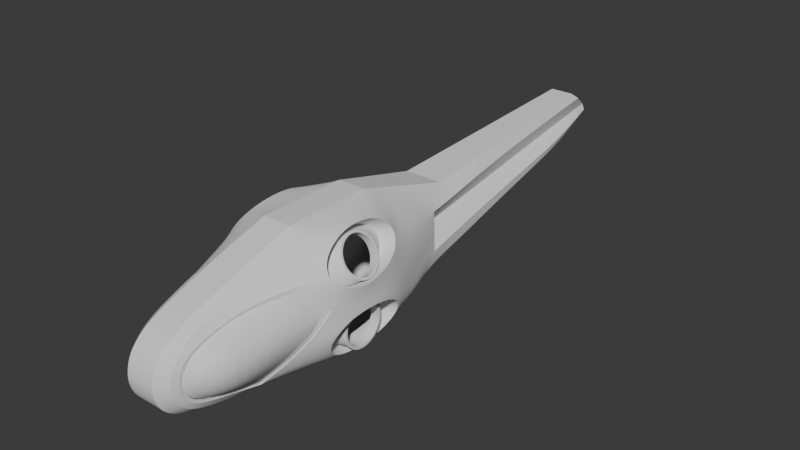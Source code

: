 # Source: Ornithopter.blend  (saved by Blender 4.1.23; exported with 4.5.12 LTS)
import bpy
from mathutils import Matrix  # noqa: F401  (used for matrix-valued properties, if any)

bpy.ops.wm.read_factory_settings(use_empty=True)
scene = bpy.context.scene
scene.name = 'Scene'

# ---- collections
col_collection = bpy.data.collections.new('Collection'); scene.collection.children.link(col_collection)
col_blueprints = bpy.data.collections.new('BluePrints'); scene.collection.children.link(col_blueprints)
col_extra = bpy.data.collections.new('Extra'); scene.collection.children.link(col_extra)

# ---- materials (node trees are filled in below, after node groups)
mat_material_004 = bpy.data.materials.new('Material.004')
mat_material_004.use_transparent_shadow = False
mat_material_004.diffuse_color = (0.2327, 0.2426, 0.247, 1.0)

# ---- node groups
ng_smooth_by_angle = bpy.data.node_groups.new('Smooth by Angle', 'GeometryNodeTree')
_s = ng_smooth_by_angle.interface.new_socket(name='Mesh', in_out='OUTPUT', socket_type='NodeSocketGeometry')
_s = ng_smooth_by_angle.interface.new_socket(name='Mesh', in_out='INPUT', socket_type='NodeSocketGeometry')
_s = ng_smooth_by_angle.interface.new_socket(name='Angle', in_out='INPUT', socket_type='NodeSocketFloat')
_s.subtype = 'ANGLE'
_s.default_value = 0.5236
_s.min_value = 0.0
_s.max_value = 3.142
_s.description = 'Maximum face angle for smooth edges'
_s = ng_smooth_by_angle.interface.new_socket(name='Ignore Sharpness', in_out='INPUT', socket_type='NodeSocketBool')
_s.force_non_field = True
ng_smooth_by_angle.is_modifier = True
_N = ng_smooth_by_angle.nodes; _L = ng_smooth_by_angle.links
n0 = _N.new('GeometryNodeSetShadeSmooth'); n0.name = 'Set Shade Smooth'; n0.location = (120, -80)
n0.domain = 'EDGE'
n1 = _N.new('GeometryNodeSetShadeSmooth'); n1.name = 'Set Shade Smooth.001'; n1.location = (300, -80)
n2 = _N.new('NodeGroupOutput'); n2.name = 'Group Output'; n2.location = (480, -80)
n3 = _N.new('GeometryNodeInputMeshEdgeAngle'); n3.name = 'Edge Angle'; n3.location = (-440, -240)
n4 = _N.new('NodeGroupInput'); n4.name = 'Group Input'; n4.location = (-80, -80)
n5 = _N.new('GeometryNodeInputEdgeSmooth'); n5.name = 'Is Edge Smooth'; n5.location = (-260, -120)
n6 = _N.new('GeometryNodeInputShadeSmooth'); n6.name = 'Is Shade Smooth'; n6.location = (-440, -397)
n7 = _N.new('FunctionNodeCompare'); n7.name = 'Compare'; n7.location = (-260, -260)
n7.operation = 'LESS_EQUAL'
n7.inputs[6].default_value = (0.0, 0.0, 0.0, 0.0)
n7.inputs[7].default_value = (0.0, 0.0, 0.0, 0.0)
n8 = _N.new('FunctionNodeBooleanMath'); n8.name = 'Boolean Math.001'; n8.location = (-80, -260)
n9 = _N.new('NodeGroupInput'); n9.name = 'Group Input.001'; n9.location = (-440, -329)
n10 = _N.new('NodeGroupInput'); n10.name = 'Group Input.002'; n10.location = (-259, -189)
n11 = _N.new('FunctionNodeBooleanMath'); n11.name = 'Boolean Math'; n11.location = (-80, -149)
n11.operation = 'OR'
n12 = _N.new('FunctionNodeBooleanMath'); n12.name = 'Boolean Math.002'; n12.location = (-260, -380)
n12.operation = 'OR'
n13 = _N.new('NodeGroupInput'); n13.name = 'Group Input.003'; n13.location = (-440, -460)
_L.new(n3.outputs[0], n7.inputs[0])
_L.new(n1.outputs[0], n2.inputs[0])
_L.new(n9.outputs[1], n7.inputs[1])
_L.new(n7.outputs[0], n8.inputs[0])
_L.new(n4.outputs[0], n0.inputs[0])
_L.new(n0.outputs[0], n1.inputs[0])
_L.new(n8.outputs[0], n0.inputs[2])
_L.new(n10.outputs[2], n11.inputs[1])
_L.new(n5.outputs[0], n11.inputs[0])
_L.new(n11.outputs[0], n0.inputs[1])
_L.new(n13.outputs[2], n12.inputs[1])
_L.new(n6.outputs[0], n12.inputs[0])
_L.new(n12.outputs[0], n8.inputs[1])
n2.is_active_output = True

# ---- material node trees
mat_material_004.use_nodes = True; mat_material_004.node_tree.nodes.clear()
_N = mat_material_004.node_tree.nodes; _L = mat_material_004.node_tree.links
n0 = _N.new('ShaderNodeBsdfPrincipled'); n0.name = 'Principled BSDF'; n0.location = (10, 300)
n1 = _N.new('ShaderNodeOutputMaterial'); n1.name = 'Material Output'; n1.location = (300, 300)
_L.new(n0.outputs[0], n1.inputs[0])
n1.is_active_output = True

# ---- world
world_world = bpy.data.worlds.new('World'); scene.world = world_world
world_world.use_nodes = True; world_world.node_tree.nodes.clear()
_N = world_world.node_tree.nodes; _L = world_world.node_tree.links
n0 = _N.new('ShaderNodeOutputWorld'); n0.name = 'World Output'; n0.location = (300, 300)
n1 = _N.new('ShaderNodeBackground'); n1.name = 'Background'; n1.location = (10, 300)
n1.inputs[0].default_value = (0.05088, 0.05088, 0.05088, 1.0)
_L.new(n1.outputs[0], n0.inputs[0])
n0.is_active_output = True
world_world.color = (0.05088, 0.05088, 0.05088)
world_world.use_sun_shadow = False
world_world.sun_shadow_jitter_overblur = 0.0

# ---- meshes
me_plane = bpy.data.meshes.new('Plane')
me_plane.from_pydata([(-0.3275, 0.7493, 3.443), (-0.3275, 1.338, 3.637), (6.593e-17, 0.7493, 3.443), (1.092e-16, 1.338, 3.637), (-0.7894, 0.9448, 3.094), (-0.9122, 1.342, 3.16), (-0.6462, 1.326, 3.431), (-0.5307, 0.8164, 3.333), (-0.5307, 0.4346, 3.191), (-0.5307, 0.01274, 3.021), (-0.5307, -0.3671, 2.812), (-0.5307, -0.5332, 2.656), (-0.5307, -0.6321, 2.518), (-0.5307, -0.6957, 2.375), (-0.5307, -0.731, 2.195), (-0.5307, -0.7186, 2.022), (-0.5307, -0.6727, 1.87), (-0.5307, -0.595, 1.739), (-0.5307, -0.4978, 1.63), (-0.5307, -0.376, 1.533), (-0.5307, -0.2055, 1.447), (-0.5307, -0.02268, 1.388), (-0.5307, 0.1893, 1.331), (-0.5307, 0.4653, 1.271), (-0.5325, 0.7911, 1.211), (-0.7088, 0.5306, 3.011), (-0.6529, 0.08739, 2.875), (-0.6173, -0.2816, 2.699), (-0.6072, -0.4159, 2.586), (-0.5984, -0.5027, 2.473), (-0.596, -0.5513, 2.356), (-0.5911, -0.5786, 2.202), (-0.5919, -0.5717, 2.047), (-0.5912, -0.5296, 1.925), (-0.5964, -0.4675, 1.81), (-0.5995, -0.384, 1.717), (-0.6054, -0.2803, 1.642), (-0.6173, -0.129, 1.576), (-0.6271, 0.05369, 1.526), (-0.6399, 0.3303, 1.462), (-0.6521, 0.6077, 1.4), (-0.6645, 0.8857, 1.342), (-0.3275, 2.449, 3.971), (1.092e-16, 2.449, 3.971), (-1.108, 2.774, 3.698), (-0.7235, 2.595, 3.832), (1.092e-16, 1.894, 3.804), (-0.3275, 1.894, 3.804), (-0.8175, 2.005, 3.57), (-1.123, 1.942, 3.218), (-1.33, 2.414, 3.254), (-1.231, 2.457, 3.44), (-1.155, 2.592, 3.59), (1.092e-16, 2.208, 3.898), (-0.7546, 2.355, 3.724), (-0.3275, 2.208, 3.898), (-1.406, 2.389, 2.594), (-1.253, 2.092, 3.027), (-1.522, 2.867, 2.871), (-1.41, 2.5, 3.072), (-1.477, 2.667, 2.952), (-0.6964, 1.164, 1.293), (-0.3314, 0.7034, 1.11), (0.0, 0.7034, 1.11), (0.0, 1.785, 0.9745), (-0.4192, 1.829, 0.9733), (-0.5325, 1.089, 1.153), (0.0, 1.071, 1.05), (-0.3314, 1.072, 1.05), (-1.521, 3.325, 2.557), (-1.553, 3.296, 2.824), (-1.545, 3.08, 2.835), (-1.507, 2.851, 2.575), (-1.549, 3.308, 2.288), (-1.538, 3.032, 2.272), (-1.512, 2.775, 2.212), (-1.475, 2.536, 2.078), (-1.392, 2.404, 1.876), (-1.302, 2.432, 1.635), (-1.228, 2.597, 1.434), (-1.175, 2.825, 1.303), (-1.141, 3.077, 1.213), (-1.318, 2.076, 2.234), (-1.159, 1.761, 1.9), (0.0, 2.387, 0.9773), (-0.5569, 2.414, 0.9732), (-0.8924, 2.553, 1.158), (-0.945, 1.461, 1.586), (-0.3275, 4.529, 3.971), (0.0, 4.529, 3.971), (-1.056, 3.02, 3.795), (-1.031, 3.286, 3.843), (-1.024, 3.556, 3.853), (-1.037, 3.826, 3.826), (8.734e-17, 2.865, 3.971), (-1.078, 4.081, 3.748), (6.551e-17, 3.281, 3.971), (4.367e-17, 3.697, 3.971), (2.184e-17, 4.113, 3.971), (-0.3275, 4.113, 3.971), (-0.3275, 3.697, 3.971), (-0.3275, 3.281, 3.971), (-0.3275, 2.865, 3.971), (-0.7027, 4.305, 3.859), (-0.6925, 2.934, 3.881), (-0.68, 3.277, 3.906), (-0.6759, 3.621, 3.913), (-0.6821, 3.964, 3.899), (-0.4093, 6.03, 3.551), (0.0, 6.026, 3.552), (-0.7884, 6.197, 2.977), (-1.501, 3.79, 2.55), (-1.429, 4.261, 2.556), (-1.255, 4.89, 2.594), (-1.072, 5.512, 2.594), (-0.8634, 6.127, 2.594), (-1.517, 3.695, 2.879), (-1.459, 4.022, 2.989), (-1.391, 4.233, 3.137), (-1.257, 4.385, 3.364), (-1.16, 4.313, 3.582), (-0.8259, 6.162, 2.785), (-1.275, 4.703, 2.969), (-1.125, 5.189, 2.905), (-0.9752, 5.675, 2.843), (-1.149, 4.693, 3.297), (-1.027, 5.199, 3.189), (-0.9105, 5.688, 3.085), (0.0, 4.835, 3.886), (0.0, 5.21, 3.781), (0.0, 5.65, 3.657), (-0.3889, 5.655, 3.656), (-0.3649, 5.215, 3.779), (-0.3441, 4.835, 3.886), (-0.7808, 4.684, 3.683), (-0.6992, 5.703, 3.356), (-0.7519, 5.217, 3.496), (-0.6517, 6.108, 3.264), (-0.4534, 6.819, 3.335), (0.0, 6.815, 3.336), (-0.7157, 6.859, 3.019), (-0.593, 6.84, 3.173), (-0.9277, 6.056, 2.15), (-1.416, 4.291, 1.929), (-1.477, 4.08, 2.088), (-1.515, 3.835, 2.193), (-1.539, 3.575, 2.259), (-1.326, 4.408, 1.695), (-1.239, 4.333, 1.467), (-1.173, 4.13, 1.299), (-1.137, 3.88, 1.208), (0.0, 3.37, 0.9867), (-1.123, 3.611, 1.173), (-1.124, 3.343, 1.172), (-1.034, 5.64, 2.056), (-1.141, 5.224, 1.962), (-1.045, 5.598, 2.324), (-1.333, 4.605, 2.3), (-1.18, 5.104, 2.241), (-0.8955, 6.091, 2.372), (-1.259, 4.764, 1.858), (-0.6588, 2.919, 0.9775), (-0.6588, 3.37, 0.9867), (0.0, 2.932, 0.9776), (-0.6588, 3.757, 1.018), (-0.6588, 4.12, 1.083), (-0.5937, 4.595, 1.198), (-0.5389, 5.14, 1.347), (-0.9082, 2.995, 1.105), (-0.92, 3.396, 1.084), (-0.9174, 3.75, 1.109), (-0.9199, 4.118, 1.19), (-0.8633, 6.128, 1.845), (-0.4587, 6.177, 1.611), (-1.211, 4.736, 1.602), (-1.112, 5.208, 1.665), (-0.9681, 5.663, 1.751), (-0.4966, 5.681, 1.485), (-0.7416, 6.154, 1.686), (-0.8774, 5.606, 1.559), (-0.984, 5.121, 1.456), (-1.065, 4.481, 1.363), (0.0, 3.757, 1.018), (0.0, 4.12, 1.083), (0.0, 4.595, 1.198), (0.0, 5.14, 1.347), (0.0, 6.177, 1.611), (0.0, 5.681, 1.485), (-0.276, 12.28, 3.728), (0.0, 12.28, 3.729), (-0.3554, 12.48, 3.576), (-0.4144, 8.021, 3.421), (-0.5873, 8.082, 3.141), (0.0, 8.017, 3.422), (-0.381, 9.049, 3.495), (0.0, 9.045, 3.496), (-0.5045, 9.136, 3.246), (-0.3131, 11.14, 3.645), (0.0, 11.14, 3.647), (-0.3948, 11.3, 3.459), (-0.3157, 12.38, 3.652), (-0.5009, 8.052, 3.281), (-0.4428, 9.093, 3.371), (-0.354, 11.22, 3.552), (-0.1979, 12.98, 3.249), (-0.5387, 6.183, 2.565), (-0.4497, 10.22, 3.353), (-0.3471, 10.09, 3.57), (0.0, 10.09, 3.571), (-0.3984, 10.16, 3.462), (-0.2591, 11.76, 3.126), (-0.3202, 10.54, 3.004), (-0.3814, 9.317, 2.881), (-0.4426, 8.098, 2.758), (-0.5038, 6.878, 2.635), (-0.2473, 13.0, 3.098), (-0.5351, 11.44, 2.887), (-0.8251, 7.133, 2.292), (-0.7373, 8.21, 2.438), (-0.6628, 9.287, 2.587), (-0.5936, 10.36, 2.738), (-0.2054, 13.01, 3.022), (-0.5002, 11.47, 2.762), (-0.8068, 7.196, 2.028), (-0.7181, 8.264, 2.212), (-0.6455, 9.332, 2.395), (-0.5728, 10.4, 2.578), (-0.1585, 13.02, 2.956), (0.0, 13.02, 2.956), (-0.4086, 7.319, 1.835), (-0.3586, 8.46, 2.059), (-0.3086, 9.601, 2.284), (-0.2585, 10.74, 2.508), (-0.2085, 11.88, 2.732), (0.0, 7.319, 1.835), (0.0, 8.46, 2.059), (0.0, 9.601, 2.284), (0.0, 10.74, 2.508), (0.0, 11.88, 2.732), (-0.1822, 13.02, 2.988), (-0.3544, 11.68, 2.747), (-0.4157, 10.57, 2.543), (-0.477, 9.467, 2.339), (-0.5383, 8.362, 2.135), (-0.6077, 7.257, 1.932), (0.0, 13.01, 3.022), (0.0, 13.0, 3.098), (0.0, 12.98, 3.249), (0.0, 12.48, 3.576), (0.0, 12.38, 3.652), (0.0, 13.02, 2.989), (-1.277, 2.078, 1.893), (-1.134, 1.933, 1.636), (-0.9509, 1.825, 1.378), (-1.339, 2.241, 2.815), (-1.389, 2.281, 2.142), (-0.7066, 1.88, 1.147), (-1.03, 3.235, 3.634), (-1.265, 3.213, 1.315), (-1.266, 3.086, 1.4), (-1.267, 2.994, 1.521), (-1.269, 2.947, 1.665), (-1.271, 2.949, 1.817), (-1.274, 2.999, 1.96), (-1.275, 3.094, 2.079), (-1.277, 3.222, 2.16), (-1.277, 3.37, 2.196), (-1.428, 3.353, 2.888), (-1.42, 3.498, 2.893), (-1.379, 3.095, 3.0), (-1.326, 3.009, 3.104), (-1.414, 3.214, 2.925), (-1.126, 3.02, 3.473), (-1.192, 2.969, 3.354), (-1.262, 2.965, 3.227), (-1.07, 3.112, 3.57), (-1.01, 3.377, 3.66), (-1.013, 3.521, 3.644), (-1.038, 3.652, 3.587), (-1.083, 3.756, 3.496), (-1.39, 3.633, 2.939), (-1.341, 3.742, 3.021), (-1.278, 3.814, 3.13), (-1.21, 3.842, 3.255), (-1.142, 3.822, 3.381), (-1.273, 3.841, 1.88), (-1.275, 3.77, 2.015), (-1.276, 3.66, 2.119), (-1.277, 3.521, 2.182), (-1.271, 3.864, 1.73), (-1.269, 3.838, 1.581), (-1.267, 3.764, 1.448), (-1.265, 3.651, 1.346), (-1.264, 3.511, 1.287), (-1.264, 3.359, 1.276), (-0.8291, 3.117, 1.352), (-0.8141, 3.348, 1.317), (-0.8134, 3.582, 1.317), (-0.8256, 3.818, 1.349), (-0.8576, 4.036, 1.428), (-0.915, 4.213, 1.574), (-0.9906, 4.278, 1.772), (-1.069, 4.176, 1.976), (-1.185, 3.322, 2.288), (-1.176, 3.553, 2.263), (-1.155, 3.779, 2.205), (-1.122, 3.992, 2.114), (-0.7747, 4.012, 3.548), (-0.846, 4.22, 3.403), (-0.9389, 4.284, 3.196), (-1.06, 4.15, 2.991), (-1.121, 3.958, 2.86), (-1.174, 3.658, 2.757), (-1.208, 3.297, 2.706), (-0.7375, 3.779, 3.619), (-0.7257, 3.533, 3.645), (-0.7319, 3.288, 3.635), (-0.7543, 3.046, 3.592), (-0.8004, 2.823, 3.505), (-0.8588, 2.898, 1.43), (-0.9046, 2.699, 1.544), (-0.9682, 2.556, 1.717), (-1.049, 2.533, 1.932), (-1.118, 2.643, 2.1), (-1.15, 2.855, 2.218), (-1.174, 3.083, 2.274), (-1.18, 2.912, 2.748), (-1.2, 3.105, 2.716), (-1.139, 2.73, 2.821), (-1.075, 2.577, 2.937), (-1.002, 2.495, 3.103), (-0.8421, 2.661, 3.41), (-0.915, 2.536, 3.266), (-1.067, 3.796, 3.522), (-1.133, 3.869, 3.394), (-1.209, 3.892, 3.253), (-1.285, 3.861, 3.114), (-1.354, 3.78, 2.992), (-1.409, 3.659, 2.901), (-1.443, 3.509, 2.85), (-1.017, 3.68, 3.623), (-0.9894, 3.534, 3.686), (-0.9862, 3.374, 3.704), (-1.008, 3.216, 3.675), (-1.053, 3.079, 3.603), (-1.437, 3.193, 2.886), (-1.452, 3.348, 2.844), (-1.397, 3.06, 2.969), (-1.338, 2.964, 3.085), (-1.266, 2.916, 3.221), (-1.116, 2.976, 3.495), (-1.19, 2.92, 3.363), (-0.896, 3.715, 3.456), (-0.9496, 3.799, 3.35), (-1.013, 3.839, 3.226), (-1.078, 3.832, 3.096), (-1.139, 3.778, 2.976), (-1.189, 3.684, 2.878), (-1.222, 3.558, 2.813), (-0.8575, 3.598, 3.532), (-0.8385, 3.459, 3.57), (-0.8408, 3.314, 3.565), (-0.8643, 3.178, 3.519), (-0.9065, 3.067, 3.436), (-1.227, 3.272, 2.804), (-1.235, 3.416, 2.787), (-1.198, 3.143, 2.862), (-1.151, 3.041, 2.954), (-1.092, 2.978, 3.071), (-0.9627, 2.992, 3.326), (-1.027, 2.961, 3.199), (-1.116, 3.891, 3.394), (-1.103, 3.888, 3.389), (-1.034, 3.806, 3.513), (-1.045, 3.813, 3.524), (-1.193, 3.914, 3.249), (-1.178, 3.913, 3.247), (-1.269, 3.882, 3.105), (-1.252, 3.876, 3.105), (-1.334, 3.796, 2.98), (-1.313, 3.788, 2.985), (-1.384, 3.659, 2.886), (-1.361, 3.647, 2.894), (-1.424, 3.493, 2.838), (-1.399, 3.475, 2.849), (-0.9823, 3.682, 3.606), (-0.991, 3.69, 3.622), (-0.9548, 3.528, 3.66), (-0.9616, 3.534, 3.681), (-0.9545, 3.361, 3.673), (-0.9606, 3.365, 3.697), (-0.9793, 3.2, 3.645), (-0.9864, 3.202, 3.668), (-1.026, 3.06, 3.575), (-1.035, 3.061, 3.596), (-1.42, 3.174, 2.877), (-1.394, 3.167, 2.886), (-1.408, 3.319, 2.847), (-1.434, 3.33, 2.835), (-1.382, 3.04, 2.96), (-1.358, 3.037, 2.965), (-1.253, 2.894, 3.215), (-1.235, 2.893, 3.21), (-1.303, 2.941, 3.077), (-1.324, 2.943, 3.077), (-1.086, 2.958, 3.475), (-1.099, 2.957, 3.49), (-1.159, 2.899, 3.348), (-1.174, 2.899, 3.358), (-1.264, 3.188, 1.262), (-1.263, 3.354, 1.218), (-1.264, 3.525, 1.23), (-1.265, 3.682, 1.297), (-1.267, 3.81, 1.411), (-1.269, 3.893, 1.561), (-1.271, 3.923, 1.73), (-1.274, 3.897, 1.899), (-1.278, 3.366, 2.254), (-1.278, 3.536, 2.238), (-1.277, 3.692, 2.168), (-1.276, 3.817, 2.05), (-1.265, 3.046, 1.357), (-1.267, 2.942, 1.493), (-1.269, 2.889, 1.656), (-1.272, 2.891, 1.827), (-1.274, 2.948, 1.988), (-1.276, 3.055, 2.122), (-1.277, 3.199, 2.214), (-1.054, 3.213, 1.318), (-1.053, 3.36, 1.279), (-1.054, 3.511, 1.29), (-1.055, 3.651, 1.349), (-1.056, 3.764, 1.451), (-1.058, 3.838, 1.584), (-1.06, 3.864, 1.733), (-1.062, 3.841, 1.883), (-1.066, 3.37, 2.199), (-1.066, 3.521, 2.185), (-1.066, 3.66, 2.122), (-1.064, 3.77, 2.018), (-1.055, 3.087, 1.403), (-1.056, 2.995, 1.524), (-1.058, 2.947, 1.668), (-1.061, 2.949, 1.82), (-1.063, 3.0, 1.963), (-1.065, 3.094, 2.082), (-1.066, 3.223, 2.163), (-1.224, 3.182, 1.27), (-1.202, 3.187, 1.293), (-1.201, 3.355, 1.252), (-1.223, 3.353, 1.227), (-1.202, 3.528, 1.262), (-1.223, 3.53, 1.238), (-1.204, 3.69, 1.321), (-1.226, 3.694, 1.301), (-1.21, 3.824, 1.427), (-1.231, 3.829, 1.413), (-1.22, 3.916, 1.57), (-1.239, 3.92, 1.562), (-1.23, 3.952, 1.736), (-1.246, 3.955, 1.733), (-1.235, 3.927, 1.907), (-1.25, 3.929, 1.908), (-1.237, 3.543, 2.248), (-1.217, 3.541, 2.233), (-1.223, 3.342, 2.254), (-1.242, 3.349, 2.267), (-1.245, 3.716, 2.178), (-1.226, 3.716, 2.167), (-1.25, 3.847, 2.061), (-1.234, 3.846, 2.055), (-1.227, 3.032, 1.364), (-1.205, 3.039, 1.383), (-1.233, 2.92, 1.498), (-1.213, 2.925, 1.511), (-1.242, 2.859, 1.661), (-1.225, 2.862, 1.668), (-1.251, 2.858, 1.837), (-1.237, 2.858, 1.839), (-1.257, 2.914, 2.001), (-1.244, 2.912, 1.999), (-1.256, 3.024, 2.137), (-1.242, 3.018, 2.132), (-1.253, 3.171, 2.229), (-1.236, 3.163, 2.219), (-0.8931, 1.342, 3.16), (-0.7704, 0.9448, 3.094), (-0.6898, 0.5306, 3.011), (-0.6339, 0.08739, 2.875), (-0.5982, -0.2816, 2.699), (-0.5882, -0.4159, 2.586), (-0.5794, -0.5027, 2.473), (-0.577, -0.5513, 2.356), (-0.5721, -0.5786, 2.202), (-0.5729, -0.5717, 2.047), (-0.5722, -0.5296, 1.925), (-0.5774, -0.4675, 1.81), (-0.5805, -0.384, 1.717), (-0.5864, -0.2803, 1.642), (-0.5983, -0.129, 1.576), (-0.6081, 0.05369, 1.526), (-0.6208, 0.3303, 1.462), (-0.6331, 0.6077, 1.4), (-0.6455, 0.8857, 1.342), (-1.32, 2.241, 2.815), (-1.387, 2.389, 2.594), (-1.104, 1.942, 3.218), (-1.234, 2.092, 3.027), (-0.6773, 1.164, 1.293), (-1.299, 2.076, 2.234), (-1.14, 1.761, 1.9), (-0.9259, 1.461, 1.586), (-0.8857, 1.328, 3.081), (-0.7708, 0.9424, 3.027), (-0.6953, 0.5425, 2.943), (-0.643, 0.1235, 2.821), (-0.6096, -0.2225, 2.658), (-0.6002, -0.3483, 2.558), (-0.5919, -0.4351, 2.456), (-0.5897, -0.4852, 2.348), (-0.5851, -0.5163, 2.203), (-0.5859, -0.5034, 2.057), (-0.5852, -0.4687, 1.939), (-0.5901, -0.4058, 1.834), (-0.593, -0.324, 1.748), (-0.5985, -0.2195, 1.685), (-0.6096, -0.07877, 1.629), (-0.6188, 0.09603, 1.58), (-0.6307, 0.3504, 1.519), (-0.6422, 0.6055, 1.464), (-0.6538, 0.8723, 1.407), (-1.246, 1.998, 2.733), (-1.304, 2.155, 2.478), (-1.056, 1.758, 3.112), (-1.153, 1.863, 2.948), (-0.6836, 1.119, 1.36), (-1.266, 1.949, 2.247), (-1.117, 1.659, 1.933), (-0.9164, 1.387, 1.64)], [], [(0, 2, 3, 1), (7, 6, 5, 4), (0, 1, 6, 7), (4, 25, 8, 7), (9, 8, 25, 26), (10, 9, 26, 27), (11, 10, 27, 28), (12, 11, 28, 29), (13, 12, 29, 30), (14, 13, 30, 31), (15, 14, 31, 32), (16, 15, 32, 33), (17, 16, 33, 34), (18, 17, 34, 35), (19, 18, 35, 36), (20, 19, 36, 37), (21, 20, 37, 38), (22, 21, 38, 39), (23, 22, 39, 40), (24, 23, 40, 41), (55, 53, 43, 42), (54, 55, 42, 45), (48, 49, 5, 6), (47, 48, 6, 1), (59, 60, 254, 57), (48, 47, 55, 54), (47, 46, 53, 55), (52, 51, 48, 54), (45, 44, 52, 54), (46, 47, 1, 3), (59, 57, 49, 50), (49, 48, 51, 50), (67, 68, 65, 64), (66, 24, 41, 61), (63, 62, 68, 67), (62, 24, 66, 68), (69, 72, 71, 70), (58, 71, 72, 56), (72, 74, 75, 56), (73, 69, 111, 146), (65, 85, 84, 64), (79, 253, 252, 78), (77, 251, 255, 76), (78, 252, 251, 77), (69, 73, 74, 72), (256, 65, 68, 66), (81, 86, 256, 80), (85, 65, 256, 86), (99, 98, 89, 88), (103, 107, 99, 88), (42, 43, 94, 102), (102, 94, 96, 101), (105, 101, 100, 106), (100, 97, 98, 99), (106, 100, 99, 107), (105, 106, 92, 91), (104, 102, 101, 105), (90, 104, 105, 91), (92, 106, 107, 93), (95, 93, 107, 103), (42, 102, 104, 45), (45, 104, 90, 44), (131, 130, 109, 108), (70, 116, 111, 69), (112, 111, 116, 117), (124, 127, 110, 121), (118, 119, 125, 122), (122, 125, 126, 123), (123, 126, 127, 124), (115, 114, 124, 121), (114, 113, 123, 124), (113, 112, 122, 123), (112, 117, 118, 122), (103, 88, 133, 134), (134, 133, 132, 136), (136, 126, 125, 134), (132, 129, 130, 131), (88, 89, 128, 133), (133, 128, 129, 132), (126, 136, 135, 127), (103, 134, 120, 95), (120, 134, 125, 119), (135, 137, 110, 127), (137, 135, 131, 108), (135, 136, 132, 131), (108, 109, 139, 138), (110, 137, 141, 140), (141, 137, 108, 138), (111, 112, 145, 146), (142, 154, 156, 159), (113, 114, 156, 158), (144, 157, 160, 143), (145, 112, 157, 144), (160, 157, 158, 155), (156, 114, 115, 159), (156, 154, 155, 158), (158, 157, 112, 113), (169, 162, 161, 168), (170, 169, 152, 150), (177, 187, 185, 167), (171, 165, 164, 170), (149, 171, 170, 150), (173, 186, 187, 177), (161, 162, 151, 163), (152, 169, 168, 153), (86, 81, 153, 168), (85, 86, 168, 161), (160, 174, 147, 143), (155, 175, 174, 160), (155, 154, 176, 175), (154, 142, 172, 176), (178, 179, 176, 172), (179, 177, 167, 180), (180, 181, 174, 175), (147, 174, 181, 148), (167, 166, 181, 180), (176, 179, 180, 175), (173, 177, 179, 178), (148, 181, 171, 149), (171, 181, 166, 165), (170, 164, 162, 169), (166, 167, 185, 184), (164, 165, 183, 182), (161, 163, 84, 85), (165, 166, 184, 183), (162, 164, 182, 151), (197, 198, 189, 188), (138, 139, 193, 191), (203, 200, 190, 199), (141, 138, 191, 201), (201, 202, 196, 192), (191, 193, 195, 194), (209, 203, 199, 206), (207, 208, 198, 197), (207, 197, 203, 209), (191, 194, 202, 201), (197, 188, 200, 203), (140, 141, 201, 192), (205, 142, 159, 115), (110, 205, 115, 121), (194, 207, 209, 202), (194, 195, 208, 207), (202, 209, 206, 196), (210, 199, 190, 204), (206, 199, 210, 211), (196, 206, 211, 212), (192, 196, 212, 213), (140, 192, 213, 214), (110, 140, 214, 205), (215, 216, 210, 204), (210, 216, 220, 211), (211, 220, 219, 212), (212, 219, 218, 213), (213, 218, 217, 214), (142, 205, 214, 217), (215, 221, 222, 216), (216, 222, 226, 220), (220, 226, 225, 219), (219, 225, 224, 218), (218, 224, 223, 217), (172, 142, 217, 223), (239, 227, 233, 240), (240, 233, 232, 241), (241, 232, 231, 242), (242, 231, 230, 243), (243, 230, 229, 244), (178, 172, 223, 244), (232, 233, 238, 237), (230, 231, 236, 235), (231, 232, 237, 236), (229, 230, 235, 234), (227, 228, 238, 233), (173, 229, 234, 186), (224, 243, 244, 223), (225, 242, 243, 224), (226, 241, 242, 225), (222, 240, 241, 226), (221, 239, 240, 222), (173, 178, 244, 229), (215, 246, 245, 221), (247, 246, 215, 204), (249, 200, 188, 189), (248, 190, 200, 249), (190, 248, 247, 204), (221, 245, 250, 239), (239, 250, 228, 227), (252, 253, 61, 87), (255, 251, 83, 82), (251, 252, 87, 83), (253, 256, 66, 61), (256, 253, 79, 80), (254, 60, 58, 56), (255, 82, 56, 75, 76), (96, 97, 100, 101), (79, 78, 321, 320), (143, 147, 301, 302), (93, 95, 307, 314), (78, 77, 322, 321), (95, 120, 308, 307), (73, 146, 304, 303), (77, 76, 323, 322), (120, 119, 309, 308), (146, 145, 305, 304), (92, 93, 314, 315), (76, 75, 324, 323), (119, 118, 310, 309), (145, 144, 306, 305), (91, 92, 315, 316), (75, 74, 325, 324), (118, 117, 311, 310), (144, 143, 302, 306), (90, 91, 316, 317), (74, 73, 303, 325), (117, 116, 312, 311), (147, 148, 300, 301), (80, 79, 320, 319), (148, 149, 299, 300), (60, 59, 329, 328), (81, 80, 319, 295), (149, 150, 298, 299), (59, 50, 330, 329), (58, 60, 328, 326), (50, 51, 332, 330), (150, 152, 297, 298), (51, 52, 331, 332), (152, 153, 296, 297), (70, 71, 327, 313), (52, 44, 318, 331), (153, 81, 295, 296), (116, 70, 313, 312), (71, 58, 326, 327), (44, 90, 317, 318), (290, 291, 432, 433), (276, 277, 360, 361), (449, 451, 297, 296), (410, 411, 452, 450), (411, 412, 454, 452), (412, 413, 456, 454), (413, 414, 458, 456), (414, 415, 460, 458), (415, 416, 462, 460), (465, 484, 325, 303), (419, 418, 463, 467), (422, 421, 471, 473), (416, 420, 469, 462), (373, 385, 314, 307), (335, 334, 371, 375), (337, 336, 377, 379), (338, 337, 379, 381), (339, 338, 381, 383), (346, 339, 383, 398), (333, 340, 386, 374), (340, 341, 388, 386), (341, 342, 390, 388), (342, 343, 392, 390), (343, 344, 394, 392), (421, 409, 447, 471), (423, 422, 473, 475), (424, 423, 475, 477), (425, 424, 477, 479), (426, 425, 479, 481), (427, 426, 481, 483), (417, 427, 483, 466), (348, 347, 399, 404), (385, 387, 315, 314), (347, 345, 395, 399), (405, 407, 332, 331), (349, 348, 404, 401), (344, 350, 406, 394), (350, 351, 408, 406), (351, 349, 401, 408), (284, 279, 333, 334), (283, 284, 334, 335), (282, 283, 335, 336), (281, 282, 336, 337), (280, 281, 337, 338), (268, 280, 338, 339), (279, 278, 340, 333), (278, 277, 341, 340), (277, 276, 342, 341), (276, 257, 343, 342), (257, 275, 344, 343), (271, 267, 346, 345), (267, 268, 339, 346), (269, 271, 345, 347), (274, 270, 348, 349), (270, 269, 347, 348), (275, 272, 350, 344), (272, 273, 351, 350), (273, 274, 349, 351), (284, 283, 354, 353), (272, 275, 363, 369), (257, 276, 361, 362), (283, 282, 355, 354), (273, 272, 369, 370), (275, 257, 362, 363), (282, 281, 356, 355), (274, 273, 370, 368), (267, 271, 364, 365), (281, 280, 357, 356), (268, 267, 365, 358), (280, 268, 358, 357), (271, 269, 366, 364), (278, 279, 352, 359), (270, 274, 368, 367), (277, 278, 359, 360), (279, 284, 353, 352), (269, 270, 367, 366), (402, 403, 329, 330), (345, 346, 398, 395), (403, 400, 328, 329), (407, 402, 330, 332), (396, 397, 327, 326), (397, 384, 313, 327), (400, 396, 326, 328), (393, 405, 331, 318), (391, 393, 318, 317), (389, 391, 317, 316), (387, 389, 316, 315), (336, 335, 375, 377), (384, 382, 312, 313), (382, 380, 311, 312), (380, 378, 310, 311), (378, 376, 309, 310), (372, 373, 307, 308), (376, 372, 308, 309), (402, 407, 408, 401), (407, 405, 406, 408), (405, 393, 394, 406), (400, 403, 404, 399), (403, 402, 401, 404), (396, 400, 399, 395), (384, 397, 398, 383), (397, 396, 395, 398), (393, 391, 392, 394), (391, 389, 390, 392), (389, 387, 388, 390), (387, 385, 386, 388), (385, 373, 374, 386), (382, 384, 383, 381), (380, 382, 381, 379), (378, 380, 379, 377), (376, 378, 377, 375), (372, 376, 375, 371), (373, 372, 371, 374), (334, 333, 374, 371), (258, 294, 410, 409), (294, 293, 411, 410), (293, 292, 412, 411), (292, 291, 413, 412), (291, 290, 414, 413), (290, 289, 415, 414), (289, 285, 416, 415), (288, 266, 417, 418), (287, 288, 418, 419), (286, 287, 419, 420), (285, 286, 420, 416), (259, 258, 409, 421), (260, 259, 421, 422), (261, 260, 422, 423), (262, 261, 423, 424), (263, 262, 424, 425), (264, 263, 425, 426), (265, 264, 426, 427), (266, 265, 427, 417), (259, 260, 441, 440), (289, 290, 433, 434), (260, 261, 442, 441), (285, 289, 434, 435), (261, 262, 443, 442), (266, 288, 437, 436), (294, 258, 428, 429), (262, 263, 444, 443), (288, 287, 438, 437), (293, 294, 429, 430), (263, 264, 445, 444), (287, 286, 439, 438), (292, 293, 430, 431), (264, 265, 446, 445), (286, 285, 435, 439), (291, 292, 431, 432), (265, 266, 436, 446), (258, 259, 440, 428), (420, 419, 467, 469), (484, 482, 324, 325), (482, 480, 323, 324), (480, 478, 322, 323), (478, 476, 321, 322), (476, 474, 320, 321), (474, 472, 319, 320), (448, 449, 296, 295), (418, 417, 466, 463), (470, 468, 305, 306), (464, 465, 303, 304), (468, 464, 304, 305), (461, 470, 306, 302), (459, 461, 302, 301), (457, 459, 301, 300), (455, 457, 300, 299), (453, 455, 299, 298), (451, 453, 298, 297), (472, 448, 295, 319), (484, 465, 466, 483), (482, 484, 483, 481), (480, 482, 481, 479), (478, 480, 479, 477), (476, 478, 477, 475), (474, 476, 475, 473), (472, 474, 473, 471), (448, 472, 471, 447), (470, 461, 462, 469), (468, 470, 469, 467), (464, 468, 467, 463), (465, 464, 463, 466), (461, 459, 460, 462), (459, 457, 458, 460), (457, 455, 456, 458), (455, 453, 454, 456), (453, 451, 452, 454), (451, 449, 450, 452), (449, 448, 447, 450), (409, 410, 450, 447), (36, 35, 497, 498), (83, 87, 511, 510), (35, 34, 496, 497), (34, 33, 495, 496), (61, 41, 503, 508), (82, 83, 510, 509), (33, 32, 494, 495), (56, 82, 509, 505), (32, 31, 493, 494), (31, 30, 492, 493), (30, 29, 491, 492), (49, 57, 507, 506), (29, 28, 490, 491), (4, 5, 485, 486), (28, 27, 489, 490), (27, 26, 488, 489), (496, 495, 522, 523), (508, 503, 530, 535), (489, 488, 515, 516), (497, 496, 523, 524), (511, 508, 535, 538), (504, 505, 532, 531), (490, 489, 516, 517), (507, 504, 531, 534), (498, 497, 524, 525), (491, 490, 517, 518), (505, 509, 536, 532), (499, 498, 525, 526), (492, 491, 518, 519), (506, 507, 534, 533), (509, 510, 537, 536), (500, 499, 526, 527), (493, 492, 519, 520), (501, 500, 527, 528), (486, 485, 512, 513), (485, 506, 533, 512), (494, 493, 520, 521), (487, 486, 513, 514), (510, 511, 538, 537), (502, 501, 528, 529), (495, 494, 521, 522), (488, 487, 514, 515), (503, 502, 529, 530), (37, 36, 498, 499), (38, 37, 499, 500), (254, 56, 505, 504), (39, 38, 500, 501), (40, 39, 501, 502), (41, 40, 502, 503), (5, 49, 506, 485), (87, 61, 508, 511), (57, 254, 504, 507), (25, 4, 486, 487), (26, 25, 487, 488)])
me_plane.polygons.foreach_set('use_smooth', [True] * 476)
_k = {(0, 1): 1.0, (4, 5): 1.0, (19, 20): 1.0, (4, 25): 1.0, (25, 26): 1.0, (26, 27): 1.0, (27, 28): 1.0, (28, 29): 1.0, (29, 30): 1.0, (30, 31): 1.0, (31, 32): 1.0, (32, 33): 1.0, (33, 34): 1.0, (34, 35): 1.0, (35, 36): 1.0, (36, 37): 1.0, (37, 38): 1.0, (38, 39): 1.0, (39, 40): 1.0, (40, 41): 1.0, (42, 43): 1.0, (1, 47): 1.0, (56, 254): 1.0, (47, 55): 1.0, (5, 49): 1.0, (50, 51): 1.0, (51, 52): 1.0, (44, 52): 1.0, (42, 55): 1.0, (49, 57): 1.0, (59, 60): 1.0, (50, 59): 1.0, (58, 60): 1.0, (41, 61): 1.0, (65, 68): 1.0, (64, 65): 1.0, (62, 68): 1.0, (70, 71): 1.0, (58, 71): 1.0, (73, 74): 0.98, (74, 75): 0.98, (75, 76): 0.98, (76, 77): 0.98, (77, 78): 0.98, (78, 79): 0.98, (79, 80): 0.98, (80, 81): 0.98, (56, 82): 1.0, (82, 83): 1.0, (83, 87): 1.0, (61, 87): 1.0, (88, 89): 1.0, (42, 102): 1.0, (44, 90): 1.0, (90, 91): 1.0, (91, 92): 1.0, (92, 93): 1.0, (93, 95): 1.0, (88, 99): 1.0, (99, 100): 1.0, (100, 101): 1.0, (101, 102): 1.0, (88, 133): 1.0, (70, 116): 1.0, (116, 117): 1.0, (117, 118): 1.0, (118, 119): 1.0, (119, 120): 1.0, (95, 120): 1.0, (115, 121): 1.0, (110, 121): 1.0, (108, 131): 1.0, (131, 132): 1.0, (132, 133): 1.0, (138, 139): 1.0, (108, 138): 1.0, (110, 140): 1.0, (140, 141): 0.5, (138, 141): 0.5, (142, 159): 1.0, (143, 144): 0.98, (144, 145): 0.98, (145, 146): 0.98, (73, 146): 0.98, (143, 147): 0.98, (147, 148): 0.98, (148, 149): 0.98, (149, 150): 0.98, (150, 152): 0.98, (152, 153): 0.98, (81, 153): 0.98, (115, 159): 1.0, (85, 161): 1.0, (161, 162): 1.0, (162, 164): 1.0, (164, 165): 1.0, (165, 166): 1.0, (166, 167): 1.0, (173, 177): 1.0, (172, 176): 1.0, (167, 177): 1.0, (165, 183): 1.0, (188, 189): 1.0, (190, 200): 1.0, (188, 197): 1.0, (140, 192): 1.0, (138, 191): 1.0, (192, 196): 1.0, (191, 194): 1.0, (196, 206): 1.0, (197, 207): 1.0, (190, 199): 1.0, (188, 200): 1.0, (190, 204): 1.0, (110, 205): 1.0, (142, 205): 1.0, (205, 214): 1.0, (199, 206): 1.0, (194, 207): 1.0, (204, 210): 1.0, (210, 211): 1.0, (211, 212): 1.0, (212, 213): 1.0, (213, 214): 1.0, (215, 216): 1.0, (216, 220): 1.0, (204, 215): 1.0, (142, 217): 1.0, (217, 218): 1.0, (218, 219): 1.0, (219, 220): 1.0, (221, 222): 1.0, (215, 221): 1.0, (222, 226): 1.0, (172, 223): 1.0, (223, 224): 1.0, (224, 225): 1.0, (225, 226): 1.0, (227, 239): 1.0, (227, 228): 1.0, (227, 233): 1.0, (173, 229): 1.0, (229, 230): 1.0, (230, 231): 1.0, (231, 232): 1.0, (232, 233): 1.0, (221, 239): 1.0, (204, 247): 1.0, (190, 248): 1.0, (65, 85): 1.0, (57, 254): 1.0, (295, 296): 0.98, (296, 297): 0.98, (297, 298): 0.98, (298, 299): 0.98, (299, 300): 0.98, (300, 301): 0.98, (301, 302): 0.98, (303, 304): 0.98, (304, 305): 0.98, (305, 306): 0.98, (302, 306): 0.98, (307, 308): 1.0, (308, 309): 1.0, (309, 310): 1.0, (310, 311): 1.0, (311, 312): 1.0, (312, 313): 1.0, (307, 314): 1.0, (314, 315): 1.0, (315, 316): 1.0, (316, 317): 1.0, (317, 318): 1.0, (295, 319): 0.98, (319, 320): 0.98, (320, 321): 0.98, (321, 322): 0.98, (322, 323): 0.98, (323, 324): 0.98, (324, 325): 0.98, (303, 325): 0.98, (326, 327): 1.0, (313, 327): 1.0, (326, 328): 1.0, (329, 330): 1.0, (328, 329): 1.0, (318, 331): 1.0, (331, 332): 1.0, (330, 332): 1.0, (409, 410): 0.99, (410, 411): 0.99, (411, 412): 0.99, (412, 413): 0.99, (413, 414): 0.99, (414, 415): 0.99, (415, 416): 0.99, (417, 418): 0.99, (418, 419): 0.99, (419, 420): 0.99, (416, 420): 0.99, (333, 334): 0.99, (334, 335): 0.99, (335, 336): 0.99, (336, 337): 0.99, (337, 338): 0.99, (338, 339): 0.99, (333, 340): 0.99, (340, 341): 0.99, (341, 342): 0.99, (342, 343): 0.99, (343, 344): 0.99, (409, 421): 0.99, (421, 422): 0.99, (422, 423): 0.99, (423, 424): 0.99, (424, 425): 0.99, (425, 426): 0.99, (426, 427): 0.99, (417, 427): 0.99, (345, 346): 0.99, (339, 346): 0.99, (345, 347): 0.99, (348, 349): 0.99, (347, 348): 0.99, (344, 350): 0.99, (350, 351): 0.99, (349, 351): 0.99, (279, 284): 0.99, (283, 284): 0.99, (282, 283): 0.99, (281, 282): 0.99, (280, 281): 0.99, (268, 280): 0.99, (278, 279): 0.99, (277, 278): 0.99, (276, 277): 0.99, (257, 276): 0.99, (257, 275): 0.99, (267, 271): 0.99, (267, 268): 0.99, (269, 271): 0.99, (270, 274): 0.99, (269, 270): 0.99, (272, 275): 0.99, (272, 273): 0.99, (273, 274): 0.99, (402, 407): 0.98, (401, 408): 0.98, (405, 407): 0.98, (406, 408): 0.98, (393, 405): 0.98, (394, 406): 0.98, (400, 403): 0.98, (399, 404): 0.98, (402, 403): 0.98, (401, 404): 0.98, (396, 400): 0.98, (395, 399): 0.98, (384, 397): 0.98, (383, 398): 0.98, (396, 397): 0.98, (395, 398): 0.98, (391, 393): 0.98, (392, 394): 0.98, (389, 391): 0.98, (390, 392): 0.98, (387, 389): 0.98, (388, 390): 0.98, (385, 387): 0.98, (386, 388): 0.98, (373, 385): 0.98, (374, 386): 0.98, (382, 384): 0.98, (381, 383): 0.98, (380, 382): 0.98, (379, 381): 0.98, (378, 380): 0.98, (377, 379): 0.98, (376, 378): 0.98, (375, 377): 0.98, (372, 376): 0.98, (371, 375): 0.98, (372, 373): 0.98, (371, 374): 0.98, (258, 294): 0.99, (293, 294): 0.99, (292, 293): 0.99, (291, 292): 0.99, (290, 291): 0.99, (289, 290): 0.99, (285, 289): 0.99, (266, 288): 0.99, (287, 288): 0.99, (286, 287): 0.99, (285, 286): 0.99, (258, 259): 0.99, (259, 260): 0.99, (260, 261): 0.99, (261, 262): 0.99, (262, 263): 0.99, (263, 264): 0.99, (264, 265): 0.99, (265, 266): 0.99, (465, 484): 0.98, (466, 483): 0.98, (482, 484): 0.98, (481, 483): 0.98, (480, 482): 0.98, (479, 481): 0.98, (478, 480): 0.98, (477, 479): 0.98, (476, 478): 0.98, (475, 477): 0.98, (474, 476): 0.98, (473, 475): 0.98, (472, 474): 0.98, (471, 473): 0.98, (448, 472): 0.98, (447, 471): 0.98, (461, 470): 0.98, (462, 469): 0.98, (468, 470): 0.98, (467, 469): 0.98, (464, 468): 0.98, (463, 467): 0.98, (464, 465): 0.98, (463, 466): 0.98, (459, 461): 0.98, (460, 462): 0.98, (457, 459): 0.98, (458, 460): 0.98, (455, 457): 0.98, (456, 458): 0.98, (453, 455): 0.98, (454, 456): 0.98, (451, 453): 0.98, (452, 454): 0.98, (449, 451): 0.98, (450, 452): 0.98, (448, 449): 0.98, (447, 450): 0.98, (61, 508): 1.0, (56, 505): 1.0, (49, 506): 1.0, (485, 486): 1.0, (486, 487): 1.0, (487, 488): 1.0, (488, 489): 1.0, (489, 490): 1.0, (490, 491): 1.0, (491, 492): 1.0, (492, 493): 1.0, (493, 494): 1.0, (494, 495): 1.0, (495, 496): 1.0, (496, 497): 1.0, (497, 498): 1.0, (498, 499): 1.0, (499, 500): 1.0, (500, 501): 1.0, (501, 502): 1.0, (502, 503): 1.0, (504, 505): 1.0, (485, 506): 1.0, (506, 507): 1.0, (503, 508): 1.0, (505, 509): 1.0, (509, 510): 1.0, (510, 511): 1.0, (508, 511): 1.0, (504, 507): 1.0, (514, 515): 0.99, (508, 535): 1.0, (505, 532): 1.0, (506, 533): 1.0}
me_plane.attributes.new('crease_edge', 'FLOAT', 'EDGE').data.foreach_set('value', [_k.get((min(e.vertices), max(e.vertices)), 0.0) for e in me_plane.edges])
me_plane.attributes.new('crease_vert', 'FLOAT', 'POINT').data.foreach_set('value', [0.0, 0.0, 0.0, 0.0, 0.0, 0.0, 0.0, 1.0, 0.0, 0.0, 0.0, 0.0, 0.0, 0.0, 0.0, 0.0, 0.0, 0.0, 0.0, 0.0, 0.0, 0.0, 0.0, 0.0, 1.0, 0.0, 0.0, 0.0, 0.0, 0.0, 0.0, 0.0, 0.0, 0.0, 0.0, 0.0, 0.0, 0.0, 0.0, 0.0, 0.0, 0.0, 0.0, 0.0, 0.0, 0.0, 0.0, 0.0, 0.0, 0.0, 0.0, 0.0, 0.0, 0.0, 0.0, 0.0, 0.0, 0.0, 0.0, 0.0, 0.0, 0.0, 0.0, 0.0, 0.0, 0.0, 0.0, 0.0, 0.0, 0.0, 0.0, 0.0, 0.0, 0.0, 0.0, 0.0, 0.0, 0.0, 0.0, 0.0, 0.0, 0.0, 0.0, 0.0, 0.0, 0.0, 0.0, 0.0, 0.0, 0.0, 0.0, 0.0, 0.0, 0.0, 0.0, 0.0, 0.0, 0.0, 0.0, 0.0, 0.0, 0.0, 0.0, 0.0, 0.0, 0.0, 0.0, 0.0, 0.0, 0.0, 0.0, 0.0, 0.0, 0.0, 0.0, 0.0, 0.0, 0.0, 0.0, 0.0, 0.0, 0.0, 0.0, 0.0, 0.0, 0.0, 0.0, 0.0, 0.0, 0.0, 0.0, 0.0, 0.0, 0.0, 0.0, 0.0, 0.0, 0.0, 0.0, 0.0, 0.0, 0.0, 0.0, 0.0, 0.0, 0.0, 0.0, 0.0, 0.0, 0.0, 0.0, 0.0, 0.0, 0.0, 0.0, 0.0, 0.0, 0.0, 0.0, 0.0, 0.0, 0.0, 0.0, 0.0, 0.0, 0.0, 0.0, 0.0, 0.0, 0.0, 0.0, 0.0, 0.0, 0.0, 0.0, 0.0, 0.0, 0.0, 0.0, 0.0, 0.0, 0.0, 0.0, 0.0, 0.0, 0.0, 0.0, 0.0, 0.0, 0.0, 0.0, 0.0, 0.0, 0.0, 0.0, 0.0, 0.0, 0.0, 0.0, 0.0, 0.0, 0.0, 0.0, 0.0, 0.0, 0.0, 0.0, 0.0, 0.0, 0.0, 0.0, 0.0, 0.0, 0.0, 0.0, 0.0, 0.0, 0.0, 0.0, 0.0, 0.0, 0.0, 0.0, 0.0, 0.0, 0.0, 0.0, 0.0, 0.0, 0.0, 0.0, 0.0, 0.0, 0.0, 0.0, 0.0, 0.0, 0.0, 0.0, 0.0, 0.0, 0.0, 0.0, 0.0, 0.0, 0.0, 0.0, 0.0, 0.0, 0.0, 0.0, 0.0, 0.0, 0.0, 0.0, 0.0, 0.0, 0.0, 0.0, 0.0, 0.0, 0.0, 0.0, 0.0, 0.0, 0.0, 0.0, 0.0, 0.0, 0.0, 0.0, 0.0, 0.0, 0.0, 0.0, 0.0, 0.0, 0.0, 0.0, 0.0, 0.0, 0.0, 0.0, 0.0, 0.0, 0.0, 0.0, 0.0, 0.0, 0.0, 0.0, 0.0, 0.0, 0.0, 0.0, 0.0, 0.0, 0.0, 0.0, 0.0, 0.0, 0.0, 0.0, 0.0, 0.0, 0.0, 0.0, 0.0, 0.0, 0.0, 0.0, 0.0, 0.0, 0.0, 0.0, 0.0, 0.0, 0.0, 0.0, 0.0, 0.0, 0.0, 0.0, 0.0, 0.0, 0.0, 0.0, 0.0, 0.0, 0.0, 0.0, 0.0, 0.0, 0.0, 0.0, 0.0, 0.0, 0.0, 0.0, 0.0, 0.0, 0.0, 0.0, 0.0, 0.0, 0.0, 0.0, 0.0, 0.0, 0.0, 0.0, 0.0, 0.0, 0.0, 0.0, 0.0, 0.0, 0.0, 0.0, 0.0, 0.0, 0.0, 0.0, 0.0, 0.0, 0.0, 0.0, 0.0, 0.0, 0.0, 0.0, 0.0, 0.0, 0.0, 0.0, 0.0, 0.0, 0.0, 0.0, 0.0, 0.0, 0.0, 0.0, 0.0, 0.0, 0.0, 0.0, 0.0, 0.0, 0.0, 0.0, 0.0, 0.0, 0.0, 0.0, 0.0, 0.0, 0.0, 0.0, 0.0, 0.0, 0.0, 0.0, 0.0, 0.0, 0.0, 0.0, 0.0, 0.0, 0.0, 0.0, 0.0, 0.0, 0.0, 0.0, 0.0, 0.0, 0.0, 0.0, 0.0, 0.0, 0.0, 0.0, 0.0, 0.0, 0.0, 0.0, 0.0, 0.0, 0.0, 0.0, 0.0, 0.0, 0.0, 0.0, 0.0, 0.0, 0.0, 0.0, 0.0, 0.0, 0.0, 0.0, 0.0, 0.0, 0.0, 0.0, 0.0, 0.0, 0.0, 0.0, 0.0, 0.0, 0.0, 0.0, 0.0, 0.0, 0.0, 0.0, 0.0, 0.0, 0.0, 0.0, 0.0, 0.0, 0.0, 0.0, 0.0, 0.0, 0.0, 0.0, 0.0, 0.0, 0.0, 0.0, 0.0, 0.0, 0.0, 0.0, 0.0, 0.0, 0.0, 0.0, 0.0, 0.0, 0.0, 0.0, 0.0, 0.0, 0.0, 0.0, 0.0, 0.0, 0.0, 0.0, 0.0, 0.0, 0.0, 0.0, 0.0, 0.0, 0.0, 0.0, 0.0, 0.0, 0.0, 0.0, 0.0, 0.0, 0.0, 0.0, 0.0, 0.0, 0.0, 0.0, 0.0, 0.0, 0.0, 0.0, 0.0, 0.0, 0.0, 0.0, 0.0, 0.0, 0.0, 0.0, 0.0, 0.0, 0.0, 0.0, 0.0, 0.0, 0.0, 0.0, 0.0, 0.0, 0.0, 0.0])
_uv = me_plane.uv_layers.new(name='UVMap')
_uv.uv.foreach_set('vector', [0.0, 0.0, 0.5, 0.0, 0.5, 1.0, 0.0, 1.0, 0.0, 0.0, 0.0, 1.0, 0.0, 1.0, 0.0, 0.328, 0.0, 0.0, 0.0, 1.0, 0.0, 1.0, 0.0, 0.0, 0.0, 0.328, 0.0, 0.05327, 0.0, 0.0, 0.0, 0.0, 0.0, 0.0, 0.0, 0.0, 0.0, 0.05327, 0.0, 0.006647, 0.0, 0.0, 0.0, 0.0, 0.0, 0.006647, 0.0, 0.0, 0.0, 0.0, 0.0, 0.0, 0.0, 0.0, 0.0, 0.0, 0.0, 0.0, 0.0, 0.0, 0.0, 0.0, 0.0, 0.0, 0.0, 0.0, 0.0, 0.0, 0.0, 0.0, 0.0, 0.0, 0.0, 0.0, 0.0, 0.0, 0.0, 0.0, 0.0, 0.0, 0.0, 0.0, 0.0, 0.0, 0.0, 0.0, 0.0, 0.0, 0.0, 0.0, 0.0, 0.0, 0.0, 0.0, 0.0, 0.0, 0.0, 0.0, 0.0, 0.0, 0.0, 0.0, 0.0, 0.0, 0.0, 0.0, 0.0, 0.0, 0.0, 0.0, 0.0, 0.0, 0.0, 0.0, 0.0, 0.0, 0.0, 0.0, 0.0, 0.0, 0.0, 0.0, 0.0, 0.0, 0.0, 0.0, 0.0, 0.0, 0.0, 0.0, 0.0, 0.0, 0.0, 0.0, 0.0, 0.0, 0.0, 0.0, 0.0, 0.0, 0.0, 0.0, 0.0, 0.0, 0.0, 0.0, 0.0, 0.0, 0.0, 0.0, 0.0, 0.0, 0.0, 0.0, 0.0, 0.0, 0.0, 0.0, 0.0, 0.0, 0.0, 1.0, 0.5, 1.0, 0.5, 1.0, 0.0, 1.0, 0.0, 0.2174, 0.0, 1.0, 0.0, 1.0, 0.0, 0.0, 0.0, 0.5, 0.0, 0.0, 0.0, 1.0, 0.0, 1.0, 0.0, 1.0, 0.0, 0.5, 0.0, 1.0, 0.0, 1.0, 0.0, 0.0, 0.0, 0.0, 0.0, 0.0, 0.0, 0.0, 0.0, 0.5, 0.0, 1.0, 0.0, 1.0, 0.0, 0.2174, 0.0, 1.0, 0.5, 1.0, 0.5, 1.0, 0.0, 1.0, 0.0, 0.009255, 0.0, 0.01673, 0.0, 0.5, 0.0, 0.2174, 0.0, 0.0, 0.0, 0.0001126, 0.0, 0.009255, 0.0, 0.2174, 0.5, 1.0, 0.0, 1.0, 0.0, 1.0, 0.5, 1.0, 0.0, 0.0, 0.0, 0.0, 0.0, 0.0, 0.0, 0.0, 0.0, 0.0, 0.0, 0.5, 0.0, 0.01673, 0.0, 0.0, 0.0, 0.0, 0.0, 0.0, 0.0, 0.0, 0.0, 0.0, 0.0, 0.0, 0.0, 0.0, 0.0, 0.0, 0.0, 0.0, 0.0, 0.0, 0.0, 0.0, 0.0, 0.0, 0.0, 0.0, 0.0, 0.0, 0.0, 0.0, 0.0, 0.0, 0.0, 0.0, 0.0, 0.0, 0.0, 0.0, 0.0, 0.0, 0.0, 0.0, 0.0, 0.0, 0.0, 0.0, 0.0, 0.0, 0.0, 0.0, 0.0, 0.0, 0.0, 0.0, 0.0, 0.0, 0.0, 0.0, 0.0, 0.0, 0.0, 0.0, 0.0, 0.0, 0.0, 0.0, 0.0, 0.0, 0.0, 0.0, 0.0, 0.0, 0.0, 0.0, 0.0, 0.0, 0.0, 0.0, 0.0, 0.0, 0.0, 0.0, 0.0, 0.0, 0.0, 0.0, 0.0, 0.0, 0.0, 0.0, 0.0, 0.0, 0.0, 0.0, 0.0, 0.0, 0.0, 0.0, 0.0, 0.0, 0.0, 0.0, 0.0, 0.0, 0.0, 0.0, 0.0, 0.0, 0.0, 0.0, 0.0, 0.0, 0.0, 0.0, 0.0, 0.0, 0.0, 0.0, 0.0, 0.0, 0.0, 0.0, 0.0, 0.0, 0.0, 0.0, 0.0, 0.0, 0.0, 0.0, 0.0, 1.0, 0.5, 1.0, 0.5, 1.0, 0.0, 1.0, 0.0, 0.5, 0.0, 0.5, 0.0, 1.0, 0.0, 1.0, 0.0, 1.0, 0.5, 1.0, 0.5, 1.0, 0.0, 1.0, 0.0, 1.0, 0.5, 1.0, 0.5, 1.0, 0.0, 1.0, 0.0, 0.5, 0.0, 1.0, 0.0, 1.0, 0.0, 0.5, 0.0, 1.0, 0.5, 1.0, 0.5, 1.0, 0.0, 1.0, 0.0, 0.5, 0.0, 1.0, 0.0, 1.0, 0.0, 0.5, 0.0, 0.5, 0.0, 0.5, 0.0, 0.0, 0.0, 0.0, 0.0, 0.5, 0.0, 1.0, 0.0, 1.0, 0.0, 0.5, 0.0, 0.0, 0.0, 0.5, 0.0, 0.5, 0.0, 0.0, 0.0, 0.0, 0.0, 0.5, 0.0, 0.5, 0.0, 0.0, 0.0, 0.0, 0.0, 0.0, 0.0, 0.5, 0.0, 0.5, 0.0, 1.0, 0.0, 1.0, 0.0, 0.5, 0.0, 0.0, 0.0, 0.0, 0.0, 0.5, 0.0, 0.0, 0.0, 0.0001126, 0.0, 1.0, 0.5, 1.0, 0.5, 1.0, 0.0, 1.0, 0.0, 0.0, 0.0, 0.0, 0.0, 0.0, 0.0, 0.0, 0.0, 0.0, 0.0, 0.0, 0.0, 0.0, 0.0, 0.0, 0.0, 0.0, 0.0, 0.0, 0.0, 0.0, 0.0, 0.0, 0.0, 0.0, 0.0, 0.0, 0.0, -0.006293, 0.0, 0.0, 0.0, 0.0, 0.0, -0.006293, 0.0, -0.0002367, 0.0, 0.0, 0.0, 0.0, 0.0, -0.0002367, 0.0, 0.0, 0.0, 0.0, 0.0, 0.0, 0.0, 0.0, 0.0, 0.0, 0.0, 0.0, 0.0, 0.0, 0.0, 0.0, 0.0, 0.0, 0.0, 0.0, 0.0, 0.0, 0.0, 0.0, 0.0, 0.0, 0.0, 0.0, 0.0, 0.0, 0.0, 0.0, 0.0, 0.0, 0.0, 0.0, 0.0, 0.5, 0.0, 1.0, 0.0, 1.0, 0.0, 0.4, 0.0, 0.4, 0.0, 1.0, 0.0, 1.0, 0.0, 0.3823, 0.0, 0.3823, 0.0, -0.0002367, 0.0, -0.006293, 0.0, 0.4, 0.0, 1.0, 0.5, 1.0, 0.5, 1.0, 0.0, 1.0, 0.0, 1.0, 0.5, 1.0, 0.5, 1.0, 0.0, 1.0, 0.0, 1.0, 0.5, 1.0, 0.5, 1.0, 0.0, 1.0, 0.0, -0.0002367, 0.0, 0.3823, 0.0, 0.4145, 0.0, 0.0, 0.0, 0.5, 0.0, 0.4, 0.0, 0.0, 0.0, 0.0, 0.0, 0.0, 0.0, 0.4, 0.0, -0.006293, 0.0, 0.0, 0.0, 0.4145, 0.0, 0.4813, 0.0, 0.0, 0.0, 0.0, 0.0, 0.4813, 0.0, 0.4145, 0.0, 1.0, 0.0, 1.0, 0.0, 0.4145, 0.0, 0.3823, 0.0, 1.0, 0.0, 1.0, 0.0, 1.0, 0.5, 1.0, 0.5, 1.0, 0.0, 1.0, 0.0, 0.0, 0.0, 0.4813, 0.0, 0.4876, 0.0, 0.0, 0.0, 0.4876, 0.0, 0.4813, 0.0, 1.0, 0.0, 1.0, 0.0, 0.0, 0.0, 0.0, 0.0, 0.0, 0.0, 0.0, 0.0, 0.0, 0.0, 0.0, 0.0, 0.0, 0.0, 0.0, 0.0, 0.0, 0.0, 0.0, 0.0, 0.0, 0.0, 0.0, 0.0, 0.0, 0.0, 0.0, 0.0, 0.0, 0.0, 0.0, 0.0, 0.0, 0.0, 0.0, 0.0, 0.0, 0.0, 0.0, 0.0, 0.0, 0.0, 0.0, 0.0, 0.0, 0.0, 0.0, 0.0, 0.0, 0.0, 0.0, 0.0, 0.0, 0.0, 0.0, 0.0, 0.0, 0.0, 0.0, 0.0, 0.0, 0.0, 0.0, 0.0, 0.0, 0.0, 0.0, 0.0, 0.0, 0.0, 0.0, 0.0, 0.0, 0.0, 0.0, 0.0, 0.0, 0.0, 0.0, 0.0, 0.0, 0.0, 0.0, 0.0, 0.0, 0.0, 0.0, 0.0, 0.0, 0.0, 0.0, 0.0, 0.0, 0.0, 0.0, 0.0, 0.0, 0.0, 0.0, 0.0, 0.0, 0.0, 0.0, 0.0, 0.0, 0.0, 0.0, 0.0, 0.0, 0.0, 0.0, 0.0, 0.0, 0.0, 0.0, 0.0, 0.0, 0.0, 0.0, 0.0, 0.0, 0.0, 0.0, 0.0, 0.0, 0.0, 0.0, 0.0, 0.0, 0.0, 0.0, 0.0, 0.0, 0.0, 0.0, 0.0, 0.0, 0.0, 0.0, 0.0, 0.0, 0.0, 0.0, 0.0, 0.0, 0.0, 0.0, 0.0, 0.0, 0.0, 0.0, 0.0, 0.0, 0.0, 0.0, 0.0, 0.0, 0.0, 0.0, 0.0, 0.0, 0.0, 0.0, 0.0, 0.0, 0.0, 0.0, 0.0, 0.0, 0.0, 0.0, 0.0, 0.0, 0.0, 0.0, 0.0, 0.0, 0.0, 0.0, 0.0, 0.0, 0.0, 0.0, 0.0, 0.0, 0.0, 0.0, 0.0, 0.0, 0.0, 0.0, 0.0, 0.0, 0.0, 0.0, 0.0, 0.0, 0.0, 0.0, 0.0, 0.0, 0.0, 0.0, 0.0, 0.0, 0.0, 0.0, 0.0, 0.0, 0.0, 0.0, 0.0, 0.0, 0.0, 0.0, 0.0, 0.0, 0.0, 0.0, 0.0, 0.0, 0.0, 0.0, 0.0, 0.0, 0.0, 0.0, 0.0, 0.0, 0.0, 0.0, 0.0, 0.0, 0.0, 0.0, 0.0, 0.0, 0.0, 0.0, 0.0, 0.0, 0.0, 0.0, 0.0, 0.0, 0.0, 0.0, 0.0, 0.0, 0.0, 0.0, 0.0, 0.0, 0.0, 0.0, 0.0, 0.0, 0.0, 0.0, 0.0, 0.0, 0.0, 0.0, 0.0, 0.0, 0.0, 0.0, 0.0, 0.0, 0.0, 0.0, 0.0, 0.0, 0.0, 0.0, 0.0, 0.0, 0.0, 0.0, 0.0, 0.0, 0.0, 0.0, 0.0, 0.0, 0.0, 0.0, 0.0, 0.0, 0.0, 0.0, 0.0, 0.0, 0.0, 0.0, 0.0, 0.0, 0.0, 0.0, 0.0, 0.0, 0.0, 0.0, 0.0, 1.0, 0.5, 1.0, 0.5, 1.0, 0.0, 1.0, 0.0, 1.0, 0.5, 1.0, 0.5, 1.0, 0.0, 1.0, 0.0, 0.5, 0.0, 0.5, 0.0, 0.0, 0.0, 0.0, 0.0, 0.4876, 0.0, 1.0, 0.0, 1.0, 0.0, 0.5, 0.0, 0.5, 0.0, 0.5, 0.0, 0.0, 0.0, 0.0, 0.0, 1.0, 0.5, 1.0, 0.5, 1.0, 0.0, 1.0, 0.0, 0.5, 0.0, 0.5, 0.0, 0.0, 0.0, 0.0, 0.0, 1.0, 0.5, 1.0, 0.5, 1.0, 0.0, 1.0, 0.0, 1.0, 0.0, 1.0, 0.0, 0.5, 0.0, 0.5, 0.0, 1.0, 0.0, 1.0, 0.0, 0.5, 0.0, 0.5, 0.0, 1.0, 0.0, 1.0, 0.0, 0.5, 0.0, 0.5, 0.0, 0.0, 0.0, 0.4876, 0.0, 0.5, 0.0, 0.0, 0.0, 0.0, 0.0, 0.0, 0.0, 0.0, 0.0, 0.0, 0.0, 0.0, 0.0, 0.0, 0.0, 0.0, 0.0, 0.0, 0.0, 1.0, 0.0, 1.0, 0.0, 0.5, 0.0, 0.5, 0.0, 1.0, 0.5, 1.0, 0.5, 1.0, 0.0, 1.0, 0.0, 0.5, 0.0, 0.5, 0.0, 0.0, 0.0, 0.0, 0.0, 0.0, 0.0, 0.0, 0.0, 0.0, 0.0, 0.0, 0.0, 0.0, 0.0, 0.0, 0.0, 0.0, 0.0, 0.0, 0.0, 0.0, 0.0, 0.0, 0.0, 0.0, 0.0, 0.0, 0.0, 0.0, 0.0, 0.0, 0.0, 0.0, 0.0, 0.0, 0.0, 0.0, 0.0, 0.0, 0.0, 0.0, 0.0, 0.0, 0.0, 0.0, 0.0, 0.0, 0.0, 0.0, 0.0, 0.0, 0.0, 0.0, 0.0, 0.0, 0.0, 0.0, 0.0, 0.0, 0.0, 0.0, 0.0, 0.0, 0.0, 0.0, 0.0, 0.0, 0.0, 0.0, 0.0, 0.0, 0.0, 0.0, 0.0, 0.0, 0.0, 0.0, 0.0, 0.0, 0.0, 0.0, 0.0, 0.0, 0.0, 0.0, 0.0, 0.0, 0.0, 0.0, 0.0, 0.0, 0.0, 0.0, 0.0, 0.0, 0.0, 0.0, 0.0, 0.0, 0.0, 0.0, 0.0, 0.0, 0.0, 0.0, 0.0, 0.0, 0.0, 0.0, 0.0, 0.0, 0.0, 0.0, 0.0, 0.0, 0.0, 0.0, 0.0, 0.0, 0.0, 0.0, 0.0, 0.0, 0.0, 0.0, 0.0, 0.0, 0.0, 0.0, 0.0, 0.0, 0.0, 0.0, 0.0, 0.0, 0.0, 0.0, 0.0, 0.0, 0.0, 0.0, 0.0, 0.0, 0.0, 0.0, 0.0, 0.0, 0.0, 0.0, 0.0, 0.0, 0.0, 0.0, 0.0, 0.0, 0.0, 0.0, 0.0, 0.0, 0.0, 0.0, 0.0, 0.0, 0.0, 0.0, 0.0, 0.0, 0.0, 0.0, 0.0, 0.0, 0.0, 0.0, 0.0, 0.0, 0.0, 0.0, 0.0, 0.0, 0.0, 0.0, 0.0, 0.0, 0.0, 0.0, 0.0, 0.0, 0.0, 0.0, 0.0, 0.0, 0.0, 0.0, 0.0, 0.0, 0.0, 0.0, 0.0, 0.0, 0.0, 0.0, 0.0, 0.0, 0.0, 0.0, 0.0, 0.0, 0.0, 0.0, 0.0, 0.0, 0.0, 0.0, 0.0, 0.0, 0.0, 0.0, 0.0, 0.0, 0.0, 0.0, 0.0, 0.0, 0.0, 0.0, 0.0, 0.0, 0.0, 0.0, 0.0, 0.0, 0.0, 0.0, 0.0, 0.0, 0.0, 0.0, 0.0, 0.0, 0.0, 0.0, 0.0, 0.0, 0.0, 0.0, 0.0, 0.0, 0.0, 0.0, 0.0, 0.0, 0.0, 0.0, 0.0, 0.0, 0.0, 0.0, 0.0, 0.0, 0.0, 0.0, 0.0, 0.0, 0.0, 0.0, 0.0, 0.0, 0.0, 0.0, 0.0, 0.0, 0.0, 0.0, 0.0, 0.0, 0.0, 0.0, 0.0, 0.0, 0.0, 0.0, 0.0, 0.0, 0.0, 0.0, 0.0, 0.0, 0.0, 0.0, 0.0, 0.0, 0.0, 0.0, 0.0, 0.0, 0.0, 0.0, 0.0, 0.0, 0.0, 0.0, 0.0, 0.0, 0.0, 0.0, 0.0, 0.0, 0.0, 0.0, 0.0, 0.5, 0.0, 1.0, 0.5, 1.0, 0.0, 0.0, 0.0, 0.0, 0.0, 0.5, 0.0, 0.0, 0.0, 0.0, 0.0, 0.0, 0.0, 0.0, 0.0, 0.0, 0.0, 0.0, 0.0, 0.0, 0.0, 0.0, 0.0, 0.0, 0.0, 0.0, 0.0, 0.0, 0.0, 0.0, 0.0, 0.0, 0.0, 0.0, 0.0, 0.0, 0.0, 0.0, 0.0, 0.0, 0.0, 0.0, 0.0, 0.0, 0.0, 0.0, 0.0, 0.0, 0.0, 0.0, 0.0, 0.0, 0.0, 0.0, 0.0, 0.0, 0.0, 0.0, 0.0, 0.0, 0.0, 0.0, 0.0, 0.0, 0.0, 0.0, 0.0, 0.0, 0.0, 0.0, 0.0, 0.0, 0.0, 0.0, 0.0, 0.0, 0.0, 0.0, 0.0, 0.0, 0.0, 0.0, 0.0, 0.0, 0.0, 0.0, 0.0, 0.0, 0.0, 0.0, 0.5, 1.0, 0.5, 1.0, 0.0, 1.0, 0.0, 1.0, 0.0, 0.0, 0.0, 0.0, 0.0, 0.0, 0.0, 0.0, 0.0, 0.0, 0.0, 0.0, 0.0, 0.0, 0.0, 0.0, 0.0, 0.0, 0.0, 0.0, 0.0, -0.186, 0.0, -0.1752, 0.0, 0.0, 0.0, 0.0, 0.0, 0.0, 0.0, 0.0, 0.0, 0.0, 0.0, 0.0, 0.0, -0.1494, 0.0, -0.186, 0.0, 0.0, 0.0, 0.0, 0.0, 0.0, 0.0, 0.0, 0.0, 0.0, 0.0, 0.0, 0.0, 0.0, 0.0, 0.0, 0.0, 0.0, 0.0, 0.0, 0.0, -0.06404, 0.0, -0.1494, 0.0, 0.0, 0.0, 0.0, 0.0, 0.0, 0.0, 0.0, 0.0, 0.0, 0.0, 0.0, 0.0, -0.1752, 0.0, -0.1592, 0.0, 0.0, 0.0, 0.0, 0.0, 0.0, 0.0, 0.0, 0.0, 0.0, 0.0, 0.0, 0.0, 0.001346, 0.0, -0.06404, 0.0, 0.0, 0.0, 0.0, 0.0, 0.0, 0.0, 0.0, 0.0, 0.0, 0.0, 0.0, 0.0, -0.1592, 0.0, -0.1544, 0.0, 0.0, 0.0, 0.0, 0.0, 0.0, 0.0, 0.0, 0.0, 0.0, 0.0, 0.0, 0.0, 0.0, 0.0, 0.001346, 0.0, 0.0, 0.0, 0.0, 0.0, 0.0, 0.0, 0.0, 0.0, 0.0, 0.0, 0.0, 0.0, -0.1544, 0.0, -0.09841, 0.0, 0.0, 0.0, 0.0, 0.0, 0.0, 0.0, 0.0, 0.0, 0.0, 0.0, 0.0, 0.0, 0.0, 0.0, 0.0, 0.0, 0.0, 0.0, 0.0, 0.0, 0.0, 0.0, 0.0, 0.0, 0.0, 0.0, 0.0, 0.0, 0.0, 0.0, 0.0, 0.0, 0.0, 0.0, 0.0, 0.0, 0.0, 0.0, 0.0, 0.0, 0.0, 0.0, 0.0, 0.0, 0.0, 0.0, 0.0, 0.0, 0.0, 0.0, 0.0, 0.0, 0.0, 0.0, 0.0, 0.0, 0.0, 0.0, 0.0, 0.0, 0.0, 0.0, 0.0, 0.0, 0.0, 0.0, 0.0, 0.0, -0.03824, 0.0, 0.0, 0.0, 0.0, 0.0, 0.0, 0.0, 0.0, 0.0, 0.0, 0.0, 0.0, 0.0, 0.01673, 0.0, -0.06827, 0.0, -0.03824, 0.0, 0.0, 0.0, 0.0, 0.0, 0.0, 0.0, 0.0, 0.0, 0.01673, 0.0, 0.009255, 0.0, -0.09207, 0.0, -0.06827, 0.0, 0.0, 0.0, 0.0, 0.0, 0.0, 0.0, 0.0, 0.0, 0.0, 0.0, 0.0, 0.0, 0.0, 0.0, 0.0, 0.0, 0.009255, 0.0, 0.0001126, 0.0, -0.08038, 0.0, -0.09207, 0.0, 0.0, 0.0, 0.0, 0.0, 0.0, 0.0, 0.0, 0.0, 0.0, 0.0, 0.0, 0.0, 0.0, 0.0, 0.0, 0.0, 0.0, 0.0, 0.0, 0.0, 0.0, 0.0, 0.0, 0.0, 0.0001126, 0.0, 0.0, 0.0, -0.09841, 0.0, -0.08038, 0.0, 0.0, 0.0, 0.0, 0.0, 0.0, 0.0, 0.0, 0.0, -0.113, 0.0, -0.1259, 0.0, -0.1259, 0.0, -0.113, 0.0, 0.0, 0.0, 0.0, 0.0, 0.0, 0.0, 0.0, 0.0, 0.0, 0.0, 0.0, 0.0, 0.0, 0.0, 0.0, 0.0, 0.0, 0.0, 0.0, 0.0, 0.0, 0.0, 0.0, 0.0, 0.0, 0.0, 0.0, 0.0, 0.0, 0.0, 0.0, 0.0, 0.0, 0.0, 0.0, 0.0, 0.0, 0.0, 0.0, 0.0, 0.0, 0.0, 0.0, 0.0, 0.0, 0.0, 0.0, 0.0, 0.0, 0.0, 0.0, 0.0, 0.0, 0.0, 0.0, 0.0, 0.0, 0.0, 0.0, 0.0, 0.0, 0.0, 0.0, 0.0, 0.0, 0.0, 0.0, 0.0, 0.0, 0.0, 0.0, 0.0, 0.0, 0.0, 0.0, 0.0, 0.0, 0.0, 0.0, 0.0, 0.0, 0.0, 0.0, 0.0, 0.0, 0.0, 0.0, 0.0, -0.1448, 0.0, -0.1465, 0.0, -0.1752, 0.0, -0.186, 0.0, -0.07878, 0.0, -0.1124, 0.0, -0.1146, 0.0, -0.07793, 0.0, -0.02832, 0.0, -0.04135, 0.0, -0.03828, 0.0, -0.02585, 0.0, -0.0227, 0.0, -0.02832, 0.0, -0.02585, 0.0, -0.02033, 0.0, -0.01901, 0.0, -0.0227, 0.0, -0.02033, 0.0, -0.01752, 0.0, -0.01859, 0.0, -0.01901, 0.0, -0.01752, 0.0, -0.01724, 0.0, -0.1389, 0.0, -0.141, 0.0, -0.1442, 0.0, -0.1425, 0.0, -0.141, 0.0, -0.1327, 0.0, -0.1355, 0.0, -0.1442, 0.0, -0.1327, 0.0, -0.1192, 0.0, -0.1227, 0.0, -0.1355, 0.0, -0.1192, 0.0, -0.09273, 0.0, -0.09322, 0.0, -0.1227, 0.0, -0.09273, 0.0, -0.07611, 0.0, -0.07641, 0.0, -0.09322, 0.0, 0.0, 0.0, 0.0, 0.0, 0.0, 0.0, 0.0, 0.0, 0.0, 0.0, 0.0, 0.0, 0.0, 0.0, 0.0, 0.0, 0.0, 0.0, 0.0, 0.0, 0.0, 0.0, 0.0, 0.0, 0.0, 0.0, 0.0, 0.0, 0.0, 0.0, 0.0, 0.0, 0.0, 0.0, 0.0, 0.0, 0.0, 0.0, 0.0, 0.0, 0.0, 0.0, 0.0, 0.0, 0.0, 0.0, 0.0, 0.0, 0.0, 0.0, 0.0, 0.0, 0.0, 0.0, 0.0, 0.0, -0.02735, 0.0, -0.02001, 0.0, -0.01881, 0.0, -0.02586, 0.0, -0.1465, 0.0, -0.1373, 0.0, -0.1592, 0.0, -0.1752, 0.0, -0.02001, 0.0, -0.01821, 0.0, -0.017, 0.0, -0.01881, 0.0, -0.07282, 0.0, -0.05761, 0.0, -0.06827, 0.0, -0.09207, 0.0, -0.04166, 0.0, -0.02735, 0.0, -0.02586, 0.0, -0.04148, 0.0, -0.07611, 0.0, -0.0701, 0.0, -0.07147, 0.0, -0.07641, 0.0, -0.0701, 0.0, -0.05638, 0.0, -0.05704, 0.0, -0.07147, 0.0, -0.05638, 0.0, -0.04166, 0.0, -0.04148, 0.0, -0.05704, 0.0, -0.1069, 0.0, -0.1287, 0.0, -0.1389, 0.0, -0.1124, 0.0, -0.07752, 0.0, -0.1069, 0.0, -0.1124, 0.0, -0.07878, 0.0, -0.04735, 0.0, -0.07752, 0.0, -0.07878, 0.0, -0.04135, 0.0, -0.03324, 0.0, -0.04735, 0.0, -0.04135, 0.0, -0.02832, 0.0, -0.02692, 0.0, -0.03324, 0.0, -0.02832, 0.0, -0.0227, 0.0, -0.02337, 0.0, -0.02692, 0.0, -0.0227, 0.0, -0.01901, 0.0, -0.1287, 0.0, -0.1325, 0.0, -0.141, 0.0, -0.1389, 0.0, -0.1325, 0.0, -0.1259, 0.0, -0.1327, 0.0, -0.141, 0.0, -0.1259, 0.0, -0.113, 0.0, -0.1192, 0.0, -0.1327, 0.0, -0.113, 0.0, -0.09216, 0.0, -0.09273, 0.0, -0.1192, 0.0, -0.09216, 0.0, -0.07711, 0.0, -0.07611, 0.0, -0.09273, 0.0, -0.0224, 0.0, -0.02244, 0.0, -0.01859, 0.0, -0.01821, 0.0, -0.02244, 0.0, -0.02337, 0.0, -0.01901, 0.0, -0.01859, 0.0, -0.02462, 0.0, -0.0224, 0.0, -0.01821, 0.0, -0.02001, 0.0, -0.04376, 0.0, -0.03156, 0.0, -0.02735, 0.0, -0.04166, 0.0, -0.03156, 0.0, -0.02462, 0.0, -0.02001, 0.0, -0.02735, 0.0, -0.07711, 0.0, -0.06895, 0.0, -0.0701, 0.0, -0.07611, 0.0, -0.06895, 0.0, -0.05697, 0.0, -0.05638, 0.0, -0.0701, 0.0, -0.05697, 0.0, -0.04376, 0.0, -0.04166, 0.0, -0.05638, 0.0, -0.1069, 0.0, -0.07752, 0.0, -0.07752, 0.0, -0.1069, 0.0, -0.06895, 0.0, -0.07711, 0.0, -0.07711, 0.0, -0.06895, 0.0, -0.09216, 0.0, -0.113, 0.0, -0.113, 0.0, -0.09216, 0.0, -0.07752, 0.0, -0.04735, 0.0, -0.04735, 0.0, -0.07752, 0.0, -0.05697, 0.0, -0.06895, 0.0, -0.06895, 0.0, -0.05697, 0.0, -0.07711, 0.0, -0.09216, 0.0, -0.09216, 0.0, -0.07711, 0.0, -0.04735, 0.0, -0.03324, 0.0, -0.03324, 0.0, -0.04735, 0.0, -0.04376, 0.0, -0.05697, 0.0, -0.05697, 0.0, -0.04376, 0.0, -0.02244, 0.0, -0.0224, 0.0, -0.0224, 0.0, -0.02244, 0.0, -0.03324, 0.0, -0.02692, 0.0, -0.02692, 0.0, -0.03324, 0.0, -0.02337, 0.0, -0.02244, 0.0, -0.02244, 0.0, -0.02337, 0.0, -0.02692, 0.0, -0.02337, 0.0, -0.02337, 0.0, -0.02692, 0.0, -0.0224, 0.0, -0.02462, 0.0, -0.02462, 0.0, -0.0224, 0.0, -0.1325, 0.0, -0.1287, 0.0, -0.1287, 0.0, -0.1325, 0.0, -0.03156, 0.0, -0.04376, 0.0, -0.04376, 0.0, -0.03156, 0.0, -0.1259, 0.0, -0.1325, 0.0, -0.1325, 0.0, -0.1259, 0.0, -0.1287, 0.0, -0.1069, 0.0, -0.1069, 0.0, -0.1287, 0.0, -0.02462, 0.0, -0.03156, 0.0, -0.03156, 0.0, -0.02462, 0.0, -0.04152, 0.0, -0.0247, 0.0, 0.0, 0.0, -0.03824, 0.0, -0.01821, 0.0, -0.01859, 0.0, -0.01724, 0.0, -0.017, 0.0, -0.0247, 0.0, -0.01759, 0.0, 0.0, 0.0, 0.0, 0.0, -0.05761, 0.0, -0.04152, 0.0, -0.03824, 0.0, -0.06827, 0.0, -0.01587, 0.0, -0.01607, 0.0, 0.0, 0.0, 0.0, 0.0, -0.01607, 0.0, -0.01631, 0.0, 0.0, 0.0, 0.0, 0.0, -0.01759, 0.0, -0.01587, 0.0, 0.0, 0.0, 0.0, 0.0, -0.07669, 0.0, -0.07282, 0.0, -0.09207, 0.0, -0.08038, 0.0, -0.09359, 0.0, -0.07669, 0.0, -0.08038, 0.0, -0.09841, 0.0, -0.1251, 0.0, -0.09359, 0.0, -0.09841, 0.0, -0.1544, 0.0, -0.1373, 0.0, -0.1251, 0.0, -0.1544, 0.0, -0.1592, 0.0, -0.04135, 0.0, -0.07878, 0.0, -0.07793, 0.0, -0.03828, 0.0, -0.01631, 0.0, -0.01887, 0.0, 0.0, 0.0, 0.0, 0.0, -0.01887, 0.0, -0.02406, 0.0, 0.0, 0.0, 0.0, 0.0, -0.02406, 0.0, -0.03646, 0.0, 0.001346, 0.0, 0.0, 0.0, -0.03646, 0.0, -0.07785, 0.0, -0.06404, 0.0, 0.001346, 0.0, -0.1164, 0.0, -0.1448, 0.0, -0.186, 0.0, -0.1494, 0.0, -0.07785, 0.0, -0.1164, 0.0, -0.1494, 0.0, -0.06404, 0.0, -0.04152, 0.0, -0.05761, 0.0, -0.05704, 0.0, -0.04148, 0.0, -0.05761, 0.0, -0.07282, 0.0, -0.07147, 0.0, -0.05704, 0.0, -0.07282, 0.0, -0.07669, 0.0, -0.07641, 0.0, -0.07147, 0.0, -0.01759, 0.0, -0.0247, 0.0, -0.02586, 0.0, -0.01881, 0.0, -0.0247, 0.0, -0.04152, 0.0, -0.04148, 0.0, -0.02586, 0.0, -0.01587, 0.0, -0.01759, 0.0, -0.01881, 0.0, -0.017, 0.0, -0.01631, 0.0, -0.01607, 0.0, -0.01724, 0.0, -0.01752, 0.0, -0.01607, 0.0, -0.01587, 0.0, -0.017, 0.0, -0.01724, 0.0, -0.07669, 0.0, -0.09359, 0.0, -0.09322, 0.0, -0.07641, 0.0, -0.09359, 0.0, -0.1251, 0.0, -0.1227, 0.0, -0.09322, 0.0, -0.1251, 0.0, -0.1373, 0.0, -0.1355, 0.0, -0.1227, 0.0, -0.1373, 0.0, -0.1465, 0.0, -0.1442, 0.0, -0.1355, 0.0, -0.1465, 0.0, -0.1448, 0.0, -0.1425, 0.0, -0.1442, 0.0, -0.01887, 0.0, -0.01631, 0.0, -0.01752, 0.0, -0.02033, 0.0, -0.02406, 0.0, -0.01887, 0.0, -0.02033, 0.0, -0.02585, 0.0, -0.03646, 0.0, -0.02406, 0.0, -0.02585, 0.0, -0.03828, 0.0, -0.07785, 0.0, -0.03646, 0.0, -0.03828, 0.0, -0.07793, 0.0, -0.1164, 0.0, -0.07785, 0.0, -0.07793, 0.0, -0.1146, 0.0, -0.1448, 0.0, -0.1164, 0.0, -0.1146, 0.0, -0.1425, 0.0, -0.1124, 0.0, -0.1389, 0.0, -0.1425, 0.0, -0.1146, 0.0, 0.0, 0.0, 0.0, 0.0, 0.0, 0.0, 0.0, 0.0, 0.0, 0.0, 0.0, 0.0, 0.0, 0.0, 0.0, 0.0, 0.0, 0.0, 0.0, 0.0, 0.0, 0.0, 0.0, 0.0, 0.0, 0.0, 0.0, 0.0, 0.0, 0.0, 0.0, 0.0, 0.0, 0.0, 0.0, 0.0, 0.0, 0.0, 0.0, 0.0, 0.0, 0.0, 0.0, 0.0, 0.0, 0.0, 0.0, 0.0, 0.0, 0.0, 0.0, 0.0, 0.0, 0.0, 0.0, 0.0, 0.0, 0.0, 0.0, 0.0, 0.0, 0.0, 0.0, 0.0, 0.0, 0.0, 0.0, 0.0, 0.0, 0.0, 0.0, 0.0, 0.0, 0.0, 0.0, 0.0, 0.0, 0.0, 0.0, 0.0, 0.0, 0.0, 0.0, 0.0, 0.0, 0.0, 0.0, 0.0, 0.0, 0.0, 0.0, 0.0, 0.0, 0.0, 0.0, 0.0, 0.0, 0.0, 0.0, 0.0, 0.0, 0.0, 0.0, 0.0, 0.0, 0.0, 0.0, 0.0, 0.0, 0.0, 0.0, 0.0, 0.0, 0.0, 0.0, 0.0, 0.0, 0.0, 0.0, 0.0, 0.0, 0.0, 0.0, 0.0, 0.0, 0.0, 0.0, 0.0, 0.0, 0.0, 0.0, 0.0, 0.0, 0.0, 0.0, 0.0, 0.0, 0.0, 0.0, 0.0, 0.0, 0.0, 0.0, 0.0, 0.0, 0.0, 0.0, 0.0, 0.0, 0.0, 0.0, 0.0, 0.0, 0.0, 0.0, 0.0, 0.0, 0.0, 0.0, 0.0, 0.0, 0.0, 0.0, 0.0, 0.0, 0.0, 0.0, 0.0, 0.0, 0.0, 0.0, 0.0, 0.0, 0.0, 0.0, 0.0, 0.0, 0.0, 0.0, 0.0, 0.0, 0.0, 0.0, 0.0, 0.0, 0.0, 0.0, 0.0, 0.0, 0.0, 0.0, 0.0, 0.0, 0.0, 0.0, 0.0, 0.0, 0.0, 0.0, 0.0, 0.0, 0.0, 0.0, 0.0, 0.0, 0.0, 0.0, 0.0, 0.0, 0.0, 0.0, 0.0, 0.0, 0.0, 0.0, 0.0, 0.0, 0.0, 0.0, 0.0, 0.0, 0.0, 0.0, 0.0, 0.0, 0.0, 0.0, 0.0, 0.0, 0.0, 0.0, 0.0, 0.0, 0.0, 0.0, 0.0, 0.0, 0.0, 0.0, 0.0, 0.0, 0.0, 0.0, 0.0, 0.0, 0.0, 0.0, 0.0, 0.0, 0.0, 0.0, 0.0, 0.0, 0.0, 0.0, 0.0, 0.0, 0.0, 0.0, 0.0, 0.0, 0.0, 0.0, 0.0, 0.0, 0.0, 0.0, 0.0, 0.0, 0.0, 0.0, 0.0, 0.0, 0.0, 0.0, 0.0, 0.0, 0.0, 0.0, 0.0, 0.0, 0.0, 0.0, 0.0, 0.0, 0.0, 0.0, 0.0, 0.0, 0.0, 0.0, 0.0, 0.0, 0.0, 0.0, 0.0, 0.0, 0.0, 0.0, 0.0, 0.0, 0.0, 0.0, 0.0, 0.0, 0.0, 0.0, 0.0, 0.0, 0.0, 0.0, 0.0, 0.0, 0.0, 0.0, 0.0, 0.0, 0.0, 0.0, 0.0, 0.0, 0.0, 0.0, 0.0, 0.0, 0.0, 0.0, 0.0, 0.0, 0.0, 0.0, 0.0, 0.0, 0.0, 0.0, 0.0, 0.0, 0.0, 0.0, 0.0, 0.0, 0.0, 0.0, 0.0, 0.0, 0.0, 0.0, 0.0, 0.0, 0.0, 0.0, 0.0, 0.0, 0.0, 0.0, 0.0, 0.0, 0.0, 0.0, 0.0, 0.0, 0.0, 0.0, 0.0, 0.0, 0.0, 0.0, 0.0, 0.0, 0.0, 0.0, 0.0, 0.0, 0.0, 0.0, 0.0, 0.0, 0.0, 0.0, 0.0, 0.0, 0.0, 0.0, 0.0, 0.0, 0.0, 0.0, 0.0, 0.0, 0.0, 0.0, 0.0, 0.0, 0.0, 0.0, 0.0, 0.0, 0.0, 0.0, 0.0, 0.0, 0.0, 0.0, 0.0, 0.0, 0.0, 0.0, 0.0, 0.0, 0.0, 0.0, 0.0, 0.0, 0.0, 0.0, 0.0, 0.0, 0.0, 0.0, 0.0, 0.0, 0.0, 0.0, 0.0, 0.0, 0.0, 0.0, 0.0, 0.0, 0.0, 0.0, 0.0, 0.0, 0.0, 0.0, 0.0, 0.0, 0.0, 0.0, 0.0, 0.0, 0.0, 0.0, 0.0, 0.0, 0.0, 0.0, 0.0, 0.0, 0.0, 0.0, 0.0, 0.0, 0.0, 0.0, 0.0, 0.0, 0.0, 0.0, 0.0, 0.0, 0.0, 0.0, 0.0, 0.0, 0.0, 0.0, 0.0, 0.0, 0.0, 0.0, 0.0, 0.0, 0.0, 0.0, 0.0, 0.0, 0.0, 0.0, 0.0, 0.0, 0.0, 0.0, 0.0, 0.0, 0.0, 0.0, 0.0, 0.0, 0.0, 0.0, 0.0, 0.0, 0.0, 0.0, 0.0, 0.0, 0.0, 0.0, 0.0, 0.0, 0.0, 0.0, 0.0, 0.0, 0.0, 0.0, 0.0, 0.0, 0.0, 0.0, 0.0, 0.0, 0.0, 0.0, 0.0, 0.0, 0.0, 0.0, 0.0, 0.0, 0.0, 0.0, 0.0, 0.0, 0.0, 0.0, 0.0, 0.0, 0.0, 0.0, 0.0, 0.0, 0.0, 0.0, 0.0, 0.0, 0.0, 0.0, 0.0, 0.0, 0.0, 0.0, 0.0, 0.0, 0.0, 0.0, 0.0, 0.0, 0.0, 0.0, 0.0, 0.0, 0.0, 0.0, 0.0, 0.0, 0.0, 0.0, 0.0, 0.0, 0.0, 0.0, 0.0, 0.0, 0.0, 0.0, 0.0, 0.0, 0.0, 0.0, 0.0, 0.0, 0.0, 0.0, 0.0, 0.0, 0.0, 0.0, 0.0, 0.0, 0.0, 0.0, 0.0, 0.0, 0.0, 0.0, 0.0, 0.0, 0.0, 0.0, 0.0, 0.0, 0.0, 0.0, 0.0, 0.0, 0.0, 0.0, 0.0, 0.0, 0.0, 0.0, 0.0, 0.0, 0.0, 0.0, 0.0, 0.0, 0.0, 0.0, 0.0, 0.0, 0.0, 0.0, 0.0, 0.0, 0.0, 0.0, 0.0, 0.0, 0.0, 0.0, 0.0, 0.0, 0.0, 0.0, 0.0, 0.0, 0.0, 0.0, 0.0, 0.0, 0.0, 0.0, 0.0, 0.0, 0.0, 0.0, 0.0, 0.0, 0.0, 0.0, 0.0, 0.0, 0.0, 0.0, 0.0, 0.0, 0.0, 0.0, 0.0, 0.0, 0.0, 0.0, 0.0, 0.0, 0.0, 0.0, 0.0, 0.0, 0.0, 0.0, 0.0, 0.0, 0.0, 0.0, 0.0, 0.0, 0.0, 0.0, 0.0, 0.0, 0.0, 0.0, 0.0, 0.0, 0.0, 0.0, 0.0, 0.0, 0.0, 0.0, 0.0, 0.0, 0.0, 0.0, 0.0, 0.0, 0.0, 0.0, 0.0, 0.0, 0.0, 0.0, 0.0, 0.0, 0.0, 0.0, 0.0, 0.0, 0.0, 0.0, 0.0, 0.0, 0.0, 0.0, 0.0, 0.0, 0.0, 0.0, 0.0, 0.328, 0.0, 1.0, 0.0, 1.0, 0.0, 0.328, 0.0, 0.0, 0.0, 0.0, 0.0, 0.0, 0.0, 0.0, 0.0, 0.0, 0.0, 0.006647, 0.0, 0.006647, 0.0, 0.0, 0.0, 0.0, 0.0, 0.0, 0.0, 0.0, 0.0, 0.0, 0.0, 0.0, 0.0, 0.0, 0.0, 0.0, 0.0, 0.0, 0.0, 0.0, 0.0, 0.006647, 0.0, 0.006647, 0.0, 0.0, 0.0, 0.0, 0.0, 0.0, 0.0, 0.0, 0.0, 0.0, 0.0, 0.0, 0.0, 0.0, 0.0, 0.0, 0.0, 0.0, 0.0, 0.0, 0.0, 0.0, 0.0, 0.0, 0.0, 0.0, 0.0, 0.0, 0.0, 0.0, 0.0, 0.0, 0.0, 0.0, 0.0, 0.0, 0.0, 0.0, 0.0, 0.0, 0.0, 0.0, 0.0, 0.0, 0.0, 0.0, 0.0, 0.0, 0.0, 0.0, 0.0, 0.0, 0.0, 0.0, 0.0, 0.0, 0.0, 0.0, 0.0, 0.0, 0.0, 0.0, 0.0, 0.0, 0.0, 0.0, 0.0, 0.0, 0.0, 0.0, 0.0, 0.0, 0.0, 0.0, 0.0, 0.0, 0.0, 0.0, 0.0, 0.0, 0.0, 0.0, 0.0, 0.0, 0.0, 0.0, 0.0, 0.0, 0.0, 0.0, 0.0, 0.0, 0.0, 0.0, 0.0, 0.0, 0.0, 0.0, 0.0, 0.0, 0.0, 0.0, 0.0, 0.0, 0.0, 0.0, 0.0, 0.0, 0.0, 0.0, 0.0, 0.0, 0.0, 0.0, 0.0, 0.0, 0.0, 0.0, 0.0, 0.0, 0.0, 0.0, 0.0, 0.328, 0.0, 1.0, 0.0, 1.0, 0.0, 0.328, 0.0, 1.0, 0.0, 0.0, 0.0, 0.0, 0.0, 1.0, 0.0, 0.0, 0.0, 0.0, 0.0, 0.0, 0.0, 0.0, 0.0, 0.05327, 0.0, 0.328, 0.0, 0.328, 0.0, 0.05327, 0.0, 0.0, 0.0, 0.0, 0.0, 0.0, 0.0, 0.0, 0.0, 0.0, 0.0, 0.0, 0.0, 0.0, 0.0, 0.0, 0.0, 0.0, 0.0, 0.0, 0.0, 0.0, 0.0, 0.0, 0.0, 0.006647, 0.0, 0.05327, 0.0, 0.05327, 0.0, 0.006647, 0.0, 0.0, 0.0, 0.0, 0.0, 0.0, 0.0, 0.0, 0.0, 0.0, 0.0, 0.0, 0.0, 0.0, 0.0, 0.0, 0.0, 0.0, 0.0, 0.0, 0.0, 0.0, 0.0, 0.0, 0.0, 0.0, 0.0, 0.0, 0.0, 0.0, 0.0, 0.0, 0.0, 0.0, 0.0, 0.0, 0.0, 0.0, 0.0, 0.0, 0.0, 0.0, 0.0, 0.0, 0.0, 0.0, 0.0, 0.0, 0.0, 0.0, 0.0, 0.0, 0.0, 0.0, 0.0, 0.0, 0.0, 1.0, 0.0, 0.0, 0.0, 0.0, 0.0, 1.0, 0.0, 0.0, 0.0, 0.0, 0.0, 0.0, 0.0, 0.0, 0.0, 0.0, 0.0, 0.0, 0.0, 0.0, 0.0, 0.0, 0.0, 0.05327, 0.0, 0.328, 0.0, 0.328, 0.0, 0.05327, 0.0, 0.006647, 0.0, 0.05327, 0.0, 0.05327, 0.0, 0.006647])
me_plane.update()
me_plane_001 = bpy.data.meshes.new('Plane.001')
me_plane_001.from_pydata([(-0.3275, 0.7493, 3.443), (6.593e-17, 0.7493, 3.443), (-0.5307, 0.8164, 3.333), (-0.5307, 0.3606, 3.163), (-0.5307, -0.04741, 2.997), (-0.5307, -0.3671, 2.812), (-0.5307, -0.5332, 2.656), (-0.5307, -0.6321, 2.518), (-0.5307, -0.6957, 2.375), (-0.5307, -0.731, 2.195), (-0.5307, -0.7186, 2.022), (-0.5307, -0.6727, 1.87), (-0.5307, -0.595, 1.739), (-0.5307, -0.4978, 1.63), (-0.5307, -0.376, 1.533), (-0.5307, -0.2055, 1.447), (-0.5307, -0.02268, 1.388), (-0.5307, 0.1893, 1.331), (-0.5307, 0.4653, 1.271), (-0.5325, 0.7911, 1.211), (-0.3314, 0.7034, 1.11), (0.0, 0.7034, 1.11), (-0.3275, 0.3202, 3.295), (-0.3275, -0.1068, 3.138), (-0.3275, -0.4501, 2.968), (-0.3275, -0.6847, 2.79), (-0.3275, -0.8325, 2.616), (-0.3275, -0.9144, 2.448), (-0.3275, -0.9691, 2.213), (-0.3275, -0.9641, 2.02), (-0.3275, -0.9033, 1.806), (-0.3275, -0.7903, 1.624), (-0.3275, -0.6624, 1.503), (-0.3275, -0.4488, 1.38), (-0.3275, -0.2452, 1.3), (-0.3275, -0.04403, 1.247), (-0.3275, 0.1782, 1.204), (-0.3275, 0.4415, 1.157), (0.0, 0.3202, 3.295), (0.0, -0.1068, 3.138), (0.0, -0.4501, 2.968), (0.0, -0.6847, 2.79), (0.0, -0.8325, 2.616), (0.0, -0.9144, 2.448), (0.0, -0.9691, 2.213), (0.0, -0.9641, 2.02), (0.0, -0.9033, 1.806), (0.0, -0.7903, 1.624), (0.0, -0.6624, 1.503), (0.0, -0.4488, 1.38), (0.0, -0.2452, 1.3), (0.0, -0.04403, 1.247), (0.0, 0.1782, 1.204), (0.0, 0.4415, 1.157)], [], [(2, 3, 22, 0), (4, 23, 22, 3), (5, 24, 23, 4), (6, 25, 24, 5), (7, 26, 25, 6), (8, 27, 26, 7), (9, 28, 27, 8), (10, 29, 28, 9), (11, 30, 29, 10), (12, 31, 30, 11), (13, 32, 31, 12), (14, 33, 32, 13), (15, 34, 33, 14), (16, 35, 34, 15), (17, 36, 35, 16), (18, 37, 36, 17), (19, 20, 37, 18), (36, 52, 51, 35), (29, 45, 44, 28), (22, 38, 1, 0), (37, 53, 52, 36), (30, 46, 45, 29), (23, 39, 38, 22), (20, 21, 53, 37), (31, 47, 46, 30), (24, 40, 39, 23), (32, 48, 47, 31), (25, 41, 40, 24), (33, 49, 48, 32), (26, 42, 41, 25), (34, 50, 49, 33), (27, 43, 42, 26), (35, 51, 50, 34), (28, 44, 43, 27)])
me_plane_001.polygons.foreach_set('use_smooth', [True] * 34)
_k = {(0, 22): 1.0, (22, 23): 1.0, (23, 24): 1.0, (24, 25): 1.0, (25, 26): 1.0, (26, 27): 1.0, (27, 28): 1.0, (28, 29): 1.0, (29, 30): 1.0, (30, 31): 1.0, (31, 32): 1.0, (32, 33): 1.0, (33, 34): 1.0, (34, 35): 1.0, (35, 36): 1.0, (36, 37): 1.0, (20, 37): 1.0}
me_plane_001.attributes.new('crease_edge', 'FLOAT', 'EDGE').data.foreach_set('value', [_k.get((min(e.vertices), max(e.vertices)), 0.0) for e in me_plane_001.edges])
me_plane_001.attributes.new('crease_vert', 'FLOAT', 'POINT').data.foreach_set('value', [0.0, 0.0, 1.0, 0.0, 0.0, 0.0, 0.0, 0.0, 0.0, 0.0, 0.0, 0.0, 0.0, 0.0, 0.0, 0.0, 0.0, 0.0, 0.0, 1.0, 0.0, 0.0, 0.0, 0.0, 0.0, 0.0, 0.0, 0.0, 0.0, 0.0, 0.0, 0.0, 0.0, 0.0, 0.0, 0.0, 0.0, 0.0, 0.0, 0.0, 0.0, 0.0, 0.0, 0.0, 0.0, 0.0, 0.0, 0.0, 0.0, 0.0, 0.0, 0.0, 0.0, 0.0])
_uv = me_plane_001.uv_layers.new(name='UVMap')
_uv.uv.foreach_set('vector', [0.0, 0.0, 0.0, 0.0, 0.0, 0.0, 0.0, 0.0, 0.0, 0.0, 0.0, 0.0, 0.0, 0.0, 0.0, 0.0, 0.0, 0.0, 0.0, 0.0, 0.0, 0.0, 0.0, 0.0, 0.0, 0.0, 0.0, 0.0, 0.0, 0.0, 0.0, 0.0, 0.0, 0.0, 0.0, 0.0, 0.0, 0.0, 0.0, 0.0, 0.0, 0.0, 0.0, 0.0, 0.0, 0.0, 0.0, 0.0, 0.0, 0.0, 0.0, 0.0, 0.0, 0.0, 0.0, 0.0, 0.0, 0.0, 0.0, 0.0, 0.0, 0.0, 0.0, 0.0, 0.0, 0.0, 0.0, 0.0, 0.0, 0.0, 0.0, 0.0, 0.0, 0.0, 0.0, 0.0, 0.0, 0.0, 0.0, 0.0, 0.0, 0.0, 0.0, 0.0, 0.0, 0.0, 0.0, 0.0, 0.0, 0.0, 0.0, 0.0, 0.0, 0.0, 0.0, 0.0, 0.0, 0.0, 0.0, 0.0, 0.0, 0.0, 0.0, 0.0, 0.0, 0.0, 0.0, 0.0, 0.0, 0.0, 0.0, 0.0, 0.0, 0.0, 0.0, 0.0, 0.0, 0.0, 0.0, 0.0, 0.0, 0.0, 0.0, 0.0, 0.0, 0.0, 0.0, 0.0, 0.0, 0.0, 0.0, 0.0, 0.0, 0.0, 0.0, 0.0, 0.0, 0.0, 0.0, 0.0, 0.0, 0.0, 0.0, 0.0, 0.0, 0.0, 0.0, 0.0, 0.0, 0.0, 0.0, 0.0, 0.0, 0.0, 0.0, 0.0, 0.0, 0.0, 0.0, 0.0, 0.0, 0.0, 0.0, 0.0, 0.0, 0.0, 0.0, 0.0, 0.0, 0.0, 0.0, 0.0, 0.0, 0.0, 0.0, 0.0, 0.0, 0.0, 0.0, 0.0, 0.0, 0.0, 0.0, 0.0, 0.0, 0.0, 0.0, 0.0, 0.0, 0.0, 0.0, 0.0, 0.0, 0.0, 0.0, 0.0, 0.0, 0.0, 0.0, 0.0, 0.0, 0.0, 0.0, 0.0, 0.0, 0.0, 0.0, 0.0, 0.0, 0.0, 0.0, 0.0, 0.0, 0.0, 0.0, 0.0, 0.0, 0.0, 0.0, 0.0, 0.0, 0.0, 0.0, 0.0, 0.0, 0.0, 0.0, 0.0, 0.0, 0.0, 0.0, 0.0, 0.0, 0.0, 0.0, 0.0, 0.0, 0.0, 0.0, 0.0, 0.0, 0.0, 0.0, 0.0, 0.0, 0.0, 0.0, 0.0, 0.0, 0.0, 0.0, 0.0, 0.0, 0.0, 0.0, 0.0, 0.0, 0.0, 0.0, 0.0, 0.0, 0.0, 0.0, 0.0, 0.0, 0.0, 0.0, 0.0, 0.0, 0.0, 0.0, 0.0])
me_plane_001.update()
me_plane_002 = bpy.data.meshes.new('Plane.002')
me_plane_002.from_pydata([(-0.6953, 0.5425, 2.943), (-0.8149, 0.5702, 2.88), (-0.643, 0.1235, 2.821), (-0.6096, -0.2225, 2.658), (-0.6002, -0.3483, 2.558), (-0.5919, -0.4351, 2.456), (-0.5897, -0.4852, 2.348), (-0.5851, -0.5163, 2.203), (-0.5859, -0.5034, 2.057), (-0.5852, -0.4687, 1.939), (-0.5901, -0.4058, 1.834), (-0.593, -0.324, 1.748), (-0.5985, -0.2195, 1.685), (-0.6096, -0.07877, 1.629), (-0.6188, 0.09603, 1.58), (-0.6307, 0.3504, 1.519), (-0.6322, 0.6055, 1.464), (-0.7608, 0.1444, 2.753), (-0.7231, -0.1773, 2.601), (-0.711, -0.2785, 2.52), (-0.7027, -0.3563, 2.421), (-0.6986, -0.4042, 2.323), (-0.6965, -0.4297, 2.201), (-0.6972, -0.4186, 2.062), (-0.7005, -0.3797, 1.956), (-0.7064, -0.3252, 1.879), (-0.7144, -0.2596, 1.811), (-0.7231, -0.1795, 1.758), (-0.7378, -0.05602, 1.704), (-0.7657, 0.1164, 1.666), (-0.8092, 0.3767, 1.646), (-0.8322, 0.5168, 1.641), (-0.7708, 0.9424, 3.027), (-0.8857, 1.328, 3.081), (-0.9391, 0.6129, 2.763), (-1.002, 0.8251, 2.749), (-1.078, 1.079, 2.707), (-1.064, 1.248, 2.803), (-1.09, 1.124, 2.698), (-1.056, 1.758, 3.112), (-1.153, 1.863, 2.948), (-1.246, 1.998, 2.733), (-1.304, 2.155, 2.478), (-1.123, 1.395, 2.732), (-1.18, 1.518, 2.626), (-1.221, 1.603, 2.487), (-1.223, 1.638, 2.329), (-0.9747, 1.288, 2.942), (-1.09, 1.576, 2.922), (-1.167, 1.691, 2.787), (-1.233, 1.801, 2.61), (-1.264, 1.896, 2.404), (-0.8766, 0.8887, 2.9), (-1.19, 1.616, 2.148), (-1.127, 1.528, 1.985), (-1.054, 1.395, 1.859), (-0.9911, 1.241, 1.76), (-1.266, 1.949, 2.247), (-1.117, 1.659, 1.933), (-0.9164, 1.387, 1.64), (-0.6751, 1.119, 1.36), (-1.017, 1.523, 1.786), (-1.028, 1.101, 1.849), (-1.024, 1.051, 1.842), (-1.134, 1.118, 2.545), (-1.161, 1.113, 2.38), (-1.155, 1.108, 2.194), (-1.108, 1.104, 2.019), (-1.124, 1.072, 2.55), (-1.153, 1.066, 2.382), (-1.148, 1.06, 2.193), (-1.103, 1.055, 2.015), (-0.6573, 0.8723, 1.407), (-0.9391, 0.5679, 1.764), (-0.9841, 0.7979, 1.803), (-1.228, 1.782, 2.197), (-1.122, 1.593, 1.959), (-0.9397, 1.279, 1.684), (-1.035, 1.459, 1.823), (-0.8144, 0.8374, 1.585), (-0.8608, 1.084, 1.597)], [], [(0, 1, 17, 2), (3, 2, 17, 18), (4, 3, 18, 19), (5, 4, 19, 20), (6, 5, 20, 21), (7, 6, 21, 22), (8, 7, 22, 23), (9, 8, 23, 24), (10, 9, 24, 25), (11, 10, 25, 26), (12, 11, 26, 27), (13, 12, 27, 28), (14, 13, 28, 29), (15, 14, 29, 30), (16, 15, 30, 31), (1, 52, 35, 34), (47, 33, 39, 48), (49, 44, 43, 48), (50, 45, 44, 49), (51, 46, 45, 50), (47, 52, 32, 33), (42, 51, 50, 41), (41, 50, 49, 40), (40, 49, 48, 39), (37, 47, 48, 43), (37, 38, 36, 35, 52, 47), (0, 32, 52, 1), (51, 75, 53, 46), (76, 75, 57, 58), (78, 61, 59, 77), (68, 36, 38, 64), (78, 55, 54, 76), (63, 71, 67, 62), (71, 70, 66, 67), (70, 69, 65, 66), (69, 68, 64, 65), (60, 80, 77, 59), (31, 73, 74, 79), (61, 78, 76, 58), (74, 63, 80, 79), (55, 78, 77, 56), (54, 53, 75, 76), (42, 57, 75, 51), (80, 60, 72, 79), (79, 72, 16, 31), (80, 63, 62, 56, 77)])
me_plane_002.polygons.foreach_set('use_smooth', [True] * 46)
_k = {(62, 63): 1.0, (56, 77): 1.0}
me_plane_002.attributes.new('crease_edge', 'FLOAT', 'EDGE').data.foreach_set('value', [_k.get((min(e.vertices), max(e.vertices)), 0.0) for e in me_plane_002.edges])
me_plane_002.attributes.new('crease_vert', 'FLOAT', 'POINT').data.foreach_set('value', [0.0, 1.0, 0.0, 0.0, 0.0, 0.0, 0.0, 0.0, 0.0, 0.0, 0.0, 0.0, 0.0, 0.0, 0.0, 0.0, 0.0, 0.0, 0.0, 0.0, 0.0, 0.0, 0.0, 0.0, 0.0, 0.0, 0.0, 0.0, 0.0, 0.0, 0.0, 1.0, 0.0, 0.0, 1.0, 0.0, 1.0, 1.0, 1.0, 1.0, 0.0, 0.0, 1.0, 0.0, 0.0, 0.0, 0.0, 0.0, 0.0, 0.0, 0.0, 0.0, 0.0, 0.0, 0.0, 0.0, 1.0, 0.0, 0.0, 0.0, 1.0, 0.0, 1.0, 1.0, 0.0, 0.0, 0.0, 0.0, 0.0, 0.0, 0.0, 0.0, 0.0, 1.0, 0.0, 0.0, 0.0, 0.0, 0.0, 0.0, 0.0])
_uv = me_plane_002.uv_layers.new(name='UVMap')
_uv.uv.foreach_set('vector', [0.0, 0.0, 0.0, 0.0, 0.0, 0.0, 0.0, 0.0, 0.0, 0.0, 0.0, 0.0, 0.0, 0.0, 0.0, 0.0, 0.0, 0.0, 0.0, 0.0, 0.0, 0.0, 0.0, 0.0, 0.0, 0.0, 0.0, 0.0, 0.0, 0.0, 0.0, 0.0, 0.0, 0.0, 0.0, 0.0, 0.0, 0.0, 0.0, 0.0, 0.0, 0.0, 0.0, 0.0, 0.0, 0.0, 0.0, 0.0, 0.0, 0.0, 0.0, 0.0, 0.0, 0.0, 0.0, 0.0, 0.0, 0.0, 0.0, 0.0, 0.0, 0.0, 0.0, 0.0, 0.0, 0.0, 0.0, 0.0, 0.0, 0.0, 0.0, 0.0, 0.0, 0.0, 0.0, 0.0, 0.0, 0.0, 0.0, 0.0, 0.0, 0.0, 0.0, 0.0, 0.0, 0.0, 0.0, 0.0, 0.0, 0.0, 0.0, 0.0, 0.0, 0.0, 0.0, 0.0, 0.0, 0.0, 0.0, 0.0, 0.0, 0.0, 0.0, 0.0, 0.0, 0.0, 0.0, 0.0, 0.0, 0.0, 0.0, 0.0, 0.0, 0.0, 0.0, 0.0, 0.0, 0.0, 0.0, 0.0, 0.0, 0.0, 0.0, 0.0, 0.0, 0.0, 0.0, 0.0, 0.0, 0.0, 0.0, 0.0, 0.0, 0.0, 0.0, 0.0, 0.0, 0.0, 0.0, 0.0, 0.0, 0.0, 0.0, 0.0, 0.0, 0.0, 0.0, 0.0, 0.0, 0.0, 0.0, 0.0, 0.0, 0.0, 0.0, 0.0, 0.0, 0.0, 0.0, 0.0, 0.0, 0.0, 0.0, 0.0, 0.0, 0.0, 0.0, 0.0, 0.0, 0.0, 0.0, 0.0, 0.0, 0.0, 0.0, 0.0, 0.0, 0.0, 0.0, 0.0, 0.0, 0.0, 0.0, 0.0, 0.0, 0.0, 0.0, 0.0, 0.0, 0.0, 0.0, 0.0, 0.0, 0.0, 0.0, 0.0, 0.0, 0.0, 0.0, 0.0, 0.0, 0.0, 0.0, 0.0, 0.0, 0.0, 0.0, 0.0, 0.0, 0.0, 0.0, 0.0, 0.0, 0.0, 0.0, 0.0, 0.0, 0.0, 0.0, 0.0, 0.0, 0.0, 0.0, 0.0, 0.0, 0.0, 0.0, 0.0, 0.0, 0.0, 0.0, 0.0, 0.0, 0.0, 0.0, 0.0, 0.0, 0.0, 0.0, 0.0, 0.0, 0.0, 0.0, 0.0, 0.0, 0.0, 0.0, 0.0, 0.0, 0.0, 0.0, 0.0, 0.0, 0.0, 0.0, 0.0, 0.0, 0.0, 0.0, 0.0, 0.0, 0.0, 0.0, 0.0, 0.0, 0.0, 0.0, 0.0, 0.0, 0.0, 0.0, 0.0, 0.0, 0.0, 0.0, 0.0, 0.0, 0.0, 0.0, 0.0, 0.0, 0.0, 0.0, 0.0, 0.0, 0.0, 0.0, 0.0, 0.0, 0.0, 0.0, 0.0, 0.0, 0.0, 0.0, 0.0, 0.0, 0.0, 0.0, 0.0, 0.0, 0.0, 0.0, 0.0, 0.0, 0.0, 0.0, 0.0, 0.0, 0.0, 0.0, 0.0, 0.0, 0.0, 0.0, 0.0, 0.0, 0.0, 0.0, 0.0, 0.0, 0.0, 0.0, 0.0, 0.0, 0.0, 0.0, 0.0, 0.0, 0.0, 0.0, 0.0, 0.0, 0.0, 0.0, 0.0, 0.0, 0.0, 0.0, 0.0, 0.0, 0.0, 0.0, 0.0, 0.0, 0.0, 0.0, 0.0, 0.0, 0.0, 0.0, 0.0, 0.0, 0.0, 0.0, 0.0, 0.0, 0.0, 0.0, 0.0, 0.0, 0.0, 0.0, 0.0, 0.0, 0.0, 0.0, 0.0, 0.0, 0.0, 0.0, 0.0, 0.0, 0.0])
me_plane_002.update()
me_plane_004 = bpy.data.meshes.new('Plane.004')
me_plane_004.from_pydata([(-1.141, 1.158, 0.6742), (-1.137, 0.8582, 0.5452), (-1.063, 0.9894, 0.7549), (-1.094, 0.8644, 0.6525), (-1.164, 0.8542, 0.4376), (-1.176, 0.8513, 0.3296), (-1.154, 0.8474, 0.1091), (-1.121, 0.8453, 0.0006778), (-1.029, 0.8418, -0.1992), (-0.9834, 0.9818, -0.2825), (-1.038, 1.117, -0.1945), (-1.106, 1.244, -0.08614), (-1.17, 1.336, 0.05364), (-1.218, 1.378, 0.221), (-1.23, 1.36, 0.3968), (-1.198, 1.278, 0.5547), (-1.173, 0.8493, 0.2173), (-1.079, 0.8434, -0.1018), (-1.139, 1.007, 0.6086), (-1.079, 0.9267, 0.7041), (-1.007, 0.9118, -0.2414), (-1.181, 1.069, 0.4973), (-1.204, 1.108, 0.3631), (-1.194, 1.116, 0.2193), (-1.16, 1.094, 0.08085), (-1.114, 1.046, -0.04326), (-1.058, 0.9829, -0.15)], [], [(18, 1, 3, 19), (18, 21, 4, 1), (21, 15, 14, 22), (23, 16, 5, 22), (23, 13, 12, 24), (24, 12, 11, 25), (25, 11, 10, 26), (9, 20, 26, 10), (20, 8, 17, 26), (7, 25, 26, 17), (6, 24, 25, 7), (16, 23, 24, 6), (13, 23, 22, 14), (4, 21, 22, 5), (0, 15, 21, 18), (0, 18, 19, 2)])
me_plane_004.polygons.foreach_set('use_smooth', [True] * 16)
me_plane_004.attributes.new('crease_vert', 'FLOAT', 'POINT').data.foreach_set('value', [0.0, 0.0, 1.0, 1.0, 0.0, 0.0, 0.0, 0.0, 1.0, 1.0, 0.0, 0.0, 0.0, 0.0, 0.0, 0.0, 0.0, 0.0, 0.0, 0.0, 0.0, 0.0, 0.0, 0.0, 0.0, 0.0, 0.0])
_uv = me_plane_004.uv_layers.new(name='UVMap')
_uv.uv.foreach_set('vector', [0.5, 0.0, 1.0, 0.0, 1.0, 0.9701, 0.5, 0.9731, 0.5, 0.0, 0.0, 0.0, 0.0, 0.0, 1.0, 0.0, 0.0, 0.0, -0.003054, 0.0, 0.0, 0.0, 0.0, 0.0, 0.0, 0.0, 0.0, 0.0, 0.0, 0.0, 0.0, 0.0, 0.0, 0.0, 0.0, 0.0, 0.0, 0.0, 0.0, 0.0, 0.0, 0.0, 0.0, 0.0, 0.0, 0.0, 0.0, 0.0, 0.0, 0.0, 0.0, 0.0, 0.0, 0.0, 0.0, 0.0, 0.0, 0.0, 0.0, 0.0, 0.0, 0.0, 0.0, 0.0, 0.0, 0.0, 0.0, 0.0, 0.0, 0.0, 0.0, 0.0, 0.0, 0.0, 0.0, 0.0, 0.0, 0.0, 0.0, 0.0, 0.0, 0.0, 0.0, 0.0, 0.0, 0.0, 0.0, 0.0, 0.0, 0.0, 0.0, 0.0, 0.0, 0.0, 0.0, 0.0, 0.0, 0.0, 0.0, 0.0, 0.0, 0.0, 0.0, 0.0, 0.0, 0.0, 0.0, 0.0, 0.0, 0.0, 0.0, 0.0, 0.01126, -0.0009253, -0.003054, 0.0, 0.0, 0.0, 0.5, 0.0, 0.01126, -0.0009253, 0.5, 0.0, 0.5, 0.9731, 0.0002691, 0.9761])
me_plane_004.update()
me_plane_005 = bpy.data.meshes.new('Plane.005')
me_plane_005.from_pydata([(-1.081, 1.079, 2.708), (-1.013, 0.8443, 2.748), (-0.944, 0.6116, 2.767), (-1.081, 1.079, 2.708), (-1.024, 1.051, 1.843), (-1.099, 1.053, 2.005), (-1.162, 1.059, 2.217), (-1.17, 1.064, 2.393), (-1.139, 1.07, 2.564), (-0.9898, 0.8147, 1.803), (-0.9433, 0.5676, 1.762), (-1.047, 0.5796, 2.575), (-1.093, 0.5624, 2.393), (-1.093, 0.5517, 2.198), (-1.043, 0.5623, 1.978), (-1.071, 0.8078, 1.992), (-1.093, 0.8246, 2.57), (-0.9836, 0.8094, 1.802), (-1.131, 0.8132, 2.393), (-1.127, 0.8055, 2.207), (-0.8136, 0.5708, 2.878), (-0.7973, 0.3977, 2.835), (-0.7787, 0.2263, 2.783), (-0.7583, 0.06088, 2.719), (-0.7341, -0.09818, 2.639), (-0.7081, -0.2592, 2.54), (-0.6931, -0.3672, 2.399), (-0.6854, -0.4231, 2.23), (-0.6786, -0.4008, 2.029), (-0.6856, -0.3152, 1.885), (-0.7041, -0.176, 1.773), (-0.7314, -0.008391, 1.706), (-0.7703, 0.164, 1.669), (-0.8061, 0.3382, 1.646), (-0.8369, 0.516, 1.637), (-0.9258, 0.4553, 2.736), (-0.9032, 0.3007, 2.7), (-0.8813, 0.1503, 2.648), (-0.8526, 0.005403, 2.586), (-0.821, -0.1285, 2.503), (-0.8014, -0.2341, 2.385), (-0.7926, -0.2858, 2.233), (-0.792, -0.2654, 2.074), (-0.7944, -0.1864, 1.935), (-0.8276, -0.05421, 1.852), (-0.874, 0.09539, 1.816), (-0.9055, 0.2503, 1.789), (-0.9274, 0.4084, 1.773), (-1.067, 0.3813, 2.397), (-1.018, 0.1918, 2.399), (-0.9503, 0.01789, 2.403), (-0.8776, -0.119, 2.397), (-1.072, 0.3493, 2.208), (-1.022, 0.145, 2.22), (-0.953, -0.03239, 2.23), (-0.8761, -0.1702, 2.232), (-1.02, 0.3736, 1.984), (-0.9801, 0.1845, 1.996), (-0.9252, 0.01114, 2.012), (-0.8566, -0.1388, 2.029), (-1.011, 0.408, 2.572), (-0.9767, 0.2533, 2.562), (-0.9311, 0.07522, 2.543), (-0.8868, -0.0417, 2.522)], [(9, 4), (10, 9)], [(0, 3, 8, 16, 1), (7, 18, 16, 8), (6, 19, 18, 7), (5, 15, 19, 6), (4, 17, 15, 5), (19, 15, 14, 13), (15, 17, 10, 14), (1, 16, 11, 2), (16, 18, 12, 11), (18, 19, 13, 12), (20, 2, 35, 21), (22, 21, 35, 36), (23, 22, 36, 37), (24, 23, 37, 38), (26, 25, 39, 40), (27, 26, 40, 41), (28, 27, 41, 42), (29, 28, 42, 43), (30, 29, 43, 44), (31, 30, 44, 45), (32, 31, 45, 46), (33, 32, 46, 47), (34, 33, 47, 10), (55, 41, 40, 51), (13, 52, 48, 12), (52, 53, 49, 48), (53, 54, 50, 49), (54, 55, 51, 50), (47, 56, 14, 10), (56, 52, 13, 14), (46, 57, 56, 47), (57, 53, 52, 56), (45, 58, 57, 46), (58, 54, 53, 57), (44, 59, 58, 45), (59, 55, 54, 58), (43, 42, 59, 44), (42, 41, 55, 59), (12, 48, 60, 11), (48, 49, 61, 60), (49, 50, 62, 61), (50, 51, 63, 62), (51, 40, 39, 63), (11, 60, 35, 2), (60, 61, 36, 35), (61, 62, 37, 36), (62, 63, 38, 37), (63, 39, 38), (25, 24, 38, 39)])
me_plane_005.polygons.foreach_set('use_smooth', [True] * 49)
me_plane_005.attributes.new('crease_vert', 'FLOAT', 'POINT').data.foreach_set('value', [1.0, 0.0, 1.0, 1.0, 1.0, 0.0, 0.0, 0.0, 0.0, 0.0, 1.0, 0.0, 0.0, 0.0, 0.0, 0.0, 0.0, 0.0, 0.0, 0.0, 1.0, 0.0, 0.0, 0.0, 0.0, 0.0, 0.0, 0.0, 0.0, 0.0, 0.0, 0.0, 0.0, 0.0, 1.0, 0.0, 0.0, 0.0, 0.0, 0.0, 0.0, 0.0, 0.0, 0.0, 0.0, 0.0, 0.0, 0.0, 0.0, 0.0, 0.0, 0.0, 0.0, 0.0, 0.0, 0.0, 0.0, 0.0, 0.0, 0.0, 0.0, 0.0, 0.0, 0.0])
_uv = me_plane_005.uv_layers.new(name='UVMap')
_uv.uv.foreach_set('vector', [0.0, 0.0, 0.0, 0.0, 0.0, 0.0, 0.0, 0.0, 0.0, 0.0, 0.0, 0.0, 0.0, 0.0, 0.0, 0.0, 0.0, 0.0, 0.0, 0.0, 0.0, 0.0, 0.0, 0.0, 0.0, 0.0, 0.0, 0.0, 0.0, 0.0, 0.0, 0.0, 0.0, 0.0, 0.0, 0.0, 0.0, 0.0, 0.0, 0.0, 0.0, 0.0, 0.0, 0.0, 0.0, 0.0, 0.0, 0.0, 0.0, 0.0, 0.0, 0.0, 0.0, 0.0, 0.0, 0.0, 0.0, 0.0, 0.0, 0.0, 0.0, 0.0, 0.0, 0.0, 0.0, 0.0, 0.0, 0.0, 0.0, 0.0, 0.0, 0.0, 0.0, 0.0, 0.0, 0.0, 0.0, 0.0, 0.0, 0.0, 0.0, 0.0, 0.0, 0.0, 0.0, 0.0, 0.0, 0.0, 0.0, 0.0, 0.0, 0.0, 0.0, 0.0, 0.0, 0.0, 0.0, 0.0, 0.0, 0.0, 0.0, 0.0, 0.0, 0.0, 0.0, 0.0, 0.0, 0.0, 0.0, 0.0, 0.0, 0.0, 0.0, 0.0, 0.0, 0.0, 0.0, 0.0, 0.0, 0.0, 0.0, 0.0, 0.0, 0.0, 0.0, 0.0, 0.0, 0.0, 0.0, 0.0, 0.0, 0.0, 0.0, 0.0, 0.0, 0.0, 0.0, 0.0, 0.0, 0.0, 0.0, 0.0, 0.0, 0.0, 0.0, 0.0, 0.0, 0.0, 0.0, 0.0, 0.0, 0.0, 0.0, 0.0, 0.0, 0.0, 0.0, 0.0, 0.0, 0.0, 0.0, 0.0, 0.0, 0.0, 0.0, 0.0, 0.0, 0.0, 0.0, 0.0, 0.0, 0.0, 0.0, 0.0, 0.0, 0.0, 0.0, 0.0, 0.0, 0.0, 0.0, 0.0, 0.0, 0.0, 0.0, 0.0, 0.0, 0.0, 0.0, 0.0, 0.0, 0.0, 0.0, 0.0, 0.0, 0.0, 0.0, 0.0, 0.0, 0.0, 0.0, 0.0, 0.0, 0.0, 0.0, 0.0, 0.0, 0.0, 0.0, 0.0, 0.0, 0.0, 0.0, 0.0, 0.0, 0.0, 0.0, 0.0, 0.0, 0.0, 0.0, 0.0, 0.0, 0.0, 0.0, 0.0, 0.0, 0.0, 0.0, 0.0, 0.0, 0.0, 0.0, 0.0, 0.0, 0.0, 0.0, 0.0, 0.0, 0.0, 0.0, 0.0, 0.0, 0.0, 0.0, 0.0, 0.0, 0.0, 0.0, 0.0, 0.0, 0.0, 0.0, 0.0, 0.0, 0.0, 0.0, 0.0, 0.0, 0.0, 0.0, 0.0, 0.0, 0.0, 0.0, 0.0, 0.0, 0.0, 0.0, 0.0, 0.0, 0.0, 0.0, 0.0, 0.0, 0.0, 0.0, 0.0, 0.0, 0.0, 0.0, 0.0, 0.0, 0.0, 0.0, 0.0, 0.0, 0.0, 0.0, 0.0, 0.0, 0.0, 0.0, 0.0, 0.0, 0.0, 0.0, 0.0, 0.0, 0.0, 0.0, 0.0, 0.0, 0.0, 0.0, 0.0, 0.0, 0.0, 0.0, 0.0, 0.0, 0.0, 0.0, 0.0, 0.0, 0.0, 0.0, 0.0, 0.0, 0.0, 0.0, 0.0, 0.0, 0.0, 0.0, 0.0, 0.0, 0.0, 0.0, 0.0, 0.0, 0.0, 0.0, 0.0, 0.0, 0.0, 0.0, 0.0, 0.0, 0.0, 0.0, 0.0, 0.0, 0.0, 0.0, 0.0, 0.0, 0.0, 0.0, 0.0, 0.0, 0.0, 0.0, 0.0, 0.0, 0.0, 0.0, 0.0, 0.0, 0.0, 0.0, 0.0, 0.0, 0.0, 0.0, 0.0, 0.0, 0.0, 0.0, 0.0, 0.0, 0.0, 0.0, 0.0, 0.0, 0.0, 0.0, 0.0, 0.0, 0.0, 0.0, 0.0, 0.0, 0.0, 0.0, 0.0, 0.0, 0.0, 0.0, 0.0, 0.0, 0.0])
me_plane_005.update()
me_plane_003 = bpy.data.meshes.new('Plane.003')
me_plane_003.from_pydata([(-2.138, -2.384, 2.002), (1.292, -1.701, 1.725), (-4.01, 2.771, 3.093), (0.4617, 2.05, 1.911), (-5.193, 0.9017, 3.82), (2.836, 0.3396, 1.724), (-4.187, -0.1929, 3.572), (2.466, -1.116, 1.657), (-0.3408, -2.098, 1.827), (-0.9273, 2.382, 2.073), (1.398, 0.3305, 3.26), (0.9538, -1.22, 2.889), (-2.457, 2.66, 2.457), (-2.073, 0.1066, 3.562), (-2.038, -1.259, 2.91), (1.91, 1.499, 1.767), (-4.601, 1.853, 3.601), (0.5802, 1.709, 2.782), (-2.253, 1.484, 3.372), (-3.166, -1.331, 2.86)], [], [(17, 15, 3, 9), (11, 7, 5, 10), (8, 1, 7, 11), (0, 8, 11, 14), (14, 11, 10, 13), (18, 17, 9, 12), (16, 18, 12, 2), (6, 14, 13, 4), (0, 14, 6, 19), (4, 13, 18, 16), (13, 10, 17, 18), (10, 5, 15, 17)])
me_plane_003.polygons.foreach_set('use_smooth', [True] * 12)
me_plane_003.attributes.new('crease_vert', 'FLOAT', 'POINT').data.foreach_set('value', [1.0, 0.0, 1.0, 0.0, 1.0, 0.0, 0.0, 0.0, 0.0, 0.0, 0.0, 0.0, 0.0, 0.0, 0.0, 0.0, 0.0, 0.0, 0.0, 0.0])
_uv = me_plane_003.uv_layers.new(name='UVMap')
_uv.uv.foreach_set('vector', [0.5, 0.75, 1.0, 0.75, 1.0, 1.0, 0.5, 1.0, 0.5, 0.25, 1.0, 0.25, 1.0, 0.5, 0.5, 0.4447, 0.5, 0.0, 1.0, 0.0, 1.0, 0.25, 0.5, 0.25, 0.0, 0.0, 0.5, 0.0, 0.5, 0.25, 0.1921, 0.25, 0.1921, 0.25, 0.5, 0.25, 0.5, 0.4447, 0.25, 0.5, 0.25, 0.75, 0.5, 0.75, 0.5, 1.0, 0.25, 1.0, 0.0, 0.75, 0.25, 0.75, 0.25, 1.0, 0.0, 1.0, 0.0, 0.3091, 0.1921, 0.25, 0.25, 0.5, 0.0, 0.5, 0.0, 0.0, 0.1921, 0.25, 0.0, 0.3091, 0.0, 0.125, 0.0, 0.5, 0.25, 0.5, 0.25, 0.75, 0.0, 0.75, 0.25, 0.5, 0.5, 0.4447, 0.5, 0.75, 0.25, 0.75, 0.5, 0.4447, 1.0, 0.5, 1.0, 0.75, 0.5, 0.75])
me_plane_003.materials.append(mat_material_004)
me_plane_003.update()

# ---- objects
ob_mirrorguide = bpy.data.objects.new('MirrorGuide', None)
ob_plane = bpy.data.objects.new('Plane', me_plane)
ob_plane_001 = bpy.data.objects.new('Plane.001', me_plane_001)
ob_plane_002 = bpy.data.objects.new('Plane.002', me_plane_002)
ob_cockpitwindow = bpy.data.objects.new('CockpitWindow', me_plane_004)
ob_plane_003 = bpy.data.objects.new('Plane.003', me_plane_005)
ob_empty = bpy.data.objects.new('Empty', None)
ob_empty_001 = bpy.data.objects.new('Empty.001', None)
ob_empty_002 = bpy.data.objects.new('Empty.002', None)
ob_empty_003 = bpy.data.objects.new('Empty.003', None)
ob_empty_004 = bpy.data.objects.new('Empty.004', None)
ob_empty_005 = bpy.data.objects.new('Empty.005', None)
ob_doorframeshrinkwrapguide = bpy.data.objects.new('DoorframeShrinkWrapGuide', me_plane_003)

# ---- transforms, parenting, visibility, modifiers, constraints
ob_mirrorguide.location = (0.0, -5.949, 2.048)
ob_mirrorguide.scale = (2.765, 2.765, 2.765)
ob_plane.location = (0.0, -6.208, 0.0)
_m = ob_plane.modifiers.new('Mirror', 'MIRROR')
_m.use_clip = True
_m = ob_plane.modifiers.new('Subdivision', 'SUBSURF')
_m.levels = 3
_m.show_only_control_edges = False
_m = ob_plane.modifiers.new('Smooth by Angle', 'NODES')
_m.node_group = ng_smooth_by_angle
_gi = [s.identifier for s in ng_smooth_by_angle.interface.items_tree if s.item_type == 'SOCKET' and s.in_out == 'INPUT']
_m[_gi[1]] = 0.1222  # Angle
_m.show_group_selector = False
ob_plane_001.location = (0.0, -6.208, 0.0)
_m = ob_plane_001.modifiers.new('Mirror', 'MIRROR')
_m.use_clip = True
_m = ob_plane_001.modifiers.new('Subdivision', 'SUBSURF')
_m.levels = 3
_m.show_only_control_edges = False
_m = ob_plane_001.modifiers.new('Smooth by Angle', 'NODES')
_m.node_group = ng_smooth_by_angle
_gi = [s.identifier for s in ng_smooth_by_angle.interface.items_tree if s.item_type == 'SOCKET' and s.in_out == 'INPUT']
_m[_gi[1]] = 0.1222  # Angle
_m.show_group_selector = False
ob_plane_002.location = (0.0, -6.208, 0.0)
_m = ob_plane_002.modifiers.new('Subdivision', 'SUBSURF')
_m.levels = 3
_m.show_only_control_edges = False
_m = ob_plane_002.modifiers.new('Smooth by Angle', 'NODES')
_m.node_group = ng_smooth_by_angle
_gi = [s.identifier for s in ng_smooth_by_angle.interface.items_tree if s.item_type == 'SOCKET' and s.in_out == 'INPUT']
_m[_gi[1]] = 0.1222  # Angle
_m.show_group_selector = False
_m = ob_plane_002.modifiers.new('Shrinkwrap', 'SHRINKWRAP')
_m.wrap_method = 'TARGET_PROJECT'
_m.target = ob_doorframeshrinkwrapguide
_m = ob_plane_002.modifiers.new('Mirror', 'MIRROR')
_m.use_clip = True
ob_cockpitwindow.location = (0.0, -5.949, 2.048)
_m = ob_cockpitwindow.modifiers.new('Subdivision', 'SUBSURF')
_m.levels = 2
_m = ob_cockpitwindow.modifiers.new('Shrinkwrap', 'SHRINKWRAP')
_m.wrap_method = 'TARGET_PROJECT'
_m.target = ob_doorframeshrinkwrapguide
_m = ob_cockpitwindow.modifiers.new('Mirror', 'MIRROR')
ob_plane_003.location = (0.0, -6.208, 0.0)
_m = ob_plane_003.modifiers.new('Subdivision', 'SUBSURF')
_m.levels = 3
_m.show_only_control_edges = False
_m = ob_plane_003.modifiers.new('Smooth by Angle', 'NODES')
_m.node_group = ng_smooth_by_angle
_gi = [s.identifier for s in ng_smooth_by_angle.interface.items_tree if s.item_type == 'SOCKET' and s.in_out == 'INPUT']
_m[_gi[1]] = 0.1222  # Angle
_m.show_group_selector = False
_m = ob_plane_003.modifiers.new('Shrinkwrap', 'SHRINKWRAP')
_m.wrap_method = 'TARGET_PROJECT'
_m.target = ob_doorframeshrinkwrapguide
_m = ob_plane_003.modifiers.new('Mirror', 'MIRROR')
_m.use_clip = True
ob_empty.location = (0.0, 9.45, 2.031)
ob_empty.rotation_euler = (1.571, -0.0, -0.0)
ob_empty.scale = (3.013, 3.013, 3.013)
ob_empty.empty_display_type = 'IMAGE'
ob_empty.empty_display_size = 5.0
ob_empty.show_empty_image_perspective = False
ob_empty.empty_image_side = 'FRONT'
ob_empty_001.location = (-8.752, 0.0, 2.031)
ob_empty_001.rotation_euler = (1.571, -0.0, 1.571)
ob_empty_001.scale = (3.013, 3.013, 3.013)
ob_empty_001.empty_display_type = 'IMAGE'
ob_empty_001.empty_display_size = 5.0
ob_empty_001.show_empty_image_perspective = False
ob_empty_001.empty_image_side = 'FRONT'
ob_empty_002.location = (0.0, 0.0, -6.441)
ob_empty_002.scale = (3.013, 3.013, 3.013)
ob_empty_002.empty_display_type = 'IMAGE'
ob_empty_002.empty_display_size = 5.0
ob_empty_002.show_empty_image_perspective = False
ob_empty_002.empty_image_side = 'FRONT'
ob_empty_003.location = (0.0, -9.551, 2.031)
ob_empty_003.rotation_euler = (1.571, 0.0, 3.142)
ob_empty_003.scale = (3.013, 3.013, 3.013)
ob_empty_003.empty_display_type = 'IMAGE'
ob_empty_003.empty_display_size = 5.0
ob_empty_003.show_empty_image_perspective = False
ob_empty_003.empty_image_side = 'FRONT'
ob_empty_004.location = (0.0, 0.0, 9.61)
ob_empty_004.rotation_euler = (3.142, -0.0, -0.0)
ob_empty_004.scale = (3.013, 3.013, 3.013)
ob_empty_004.empty_display_type = 'IMAGE'
ob_empty_004.empty_display_size = 5.0
ob_empty_004.show_empty_image_perspective = False
ob_empty_004.empty_image_side = 'FRONT'
ob_empty_005.location = (8.56, 0.0, 2.031)
ob_empty_005.rotation_euler = (1.571, -0.0, 1.571)
ob_empty_005.scale = (3.013, 3.013, 3.013)
ob_empty_005.empty_display_type = 'IMAGE'
ob_empty_005.empty_display_size = 5.0
ob_empty_005.show_empty_image_perspective = False
ob_empty_005.empty_image_side = 'BACK'
ob_doorframeshrinkwrapguide.location = (-4.819e-16, -5.82, 2.17)
ob_doorframeshrinkwrapguide.rotation_euler = (1.571, -0.0, -1.571)
ob_doorframeshrinkwrapguide.scale = (0.3416, 0.3416, 0.3416)
ob_doorframeshrinkwrapguide.show_wire = True
_m = ob_doorframeshrinkwrapguide.modifiers.new('Mirror', 'MIRROR')
_m.use_axis = (False, False, False)
_m = ob_doorframeshrinkwrapguide.modifiers.new('Subdivision', 'SUBSURF')
_m.levels = 4

# ---- collection membership
scene.collection.objects.link(ob_mirrorguide)
col_collection.objects.link(ob_plane)
col_collection.objects.link(ob_plane_001)
col_collection.objects.link(ob_plane_002)
col_collection.objects.link(ob_cockpitwindow)
col_collection.objects.link(ob_plane_003)
col_blueprints.objects.link(ob_empty)
col_blueprints.objects.link(ob_empty_001)
col_blueprints.objects.link(ob_empty_002)
col_blueprints.objects.link(ob_empty_003)
col_blueprints.objects.link(ob_empty_004)
col_blueprints.objects.link(ob_empty_005)
col_extra.objects.link(ob_doorframeshrinkwrapguide)

# ---- scene / render settings (as saved in the file)
scene.frame_start = 1; scene.frame_end = 250; scene.frame_set(37)
scene.render.engine = 'BLENDER_EEVEE_NEXT'
scene.cycles.sampling_pattern = 'TABULATED_SOBOL'
scene.eevee.ray_tracing_options.trace_max_roughness = 0.0
bpy.context.view_layer.update()

# ---- added for rendering (the .blend has no active camera and no usable light): camera, sun
cam_auto = bpy.data.cameras.new('AutoCamera')
cam_auto.lens = 50.0
cam_auto.sensor_width = 36.0
cam_auto.clip_end = 1000.0
ob_auto_camera = bpy.data.objects.new('AutoCamera', cam_auto)
scene.collection.objects.link(ob_auto_camera)
ob_auto_camera.location = (13.5431, -16.4294, 13.3066)
ob_auto_camera.rotation_euler = (1.09748, -7.21219e-08, 0.694738)
scene.camera = ob_auto_camera
light_auto_sun = bpy.data.lights.new('AutoSun', 'SUN')
light_auto_sun.energy = 3.0
light_auto_sun.angle = 0.0523599
ob_auto_sun = bpy.data.objects.new('AutoSun', light_auto_sun)
scene.collection.objects.link(ob_auto_sun)
ob_auto_sun.rotation_euler = (0.872665, 0.174533, 0.523599)
bpy.context.view_layer.update()
